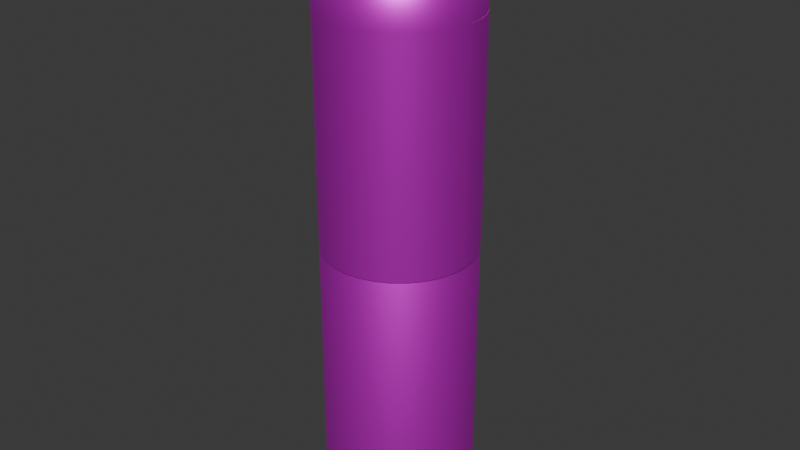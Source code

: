 # Source: Gas_canister.blend  (saved by Blender 4.0.36; exported with 4.5.12 LTS)
import bpy
from mathutils import Matrix  # noqa: F401  (used for matrix-valued properties, if any)

bpy.ops.wm.read_factory_settings(use_empty=True)
scene = bpy.context.scene
scene.name = 'Scene'

# ---- collections
col_collection = bpy.data.collections.new('Collection'); scene.collection.children.link(col_collection)

# ---- images (referenced by path relative to the original .blend; pixels are not part of the script)
import os
ASSET_DIR = os.environ.get("B2B_ASSET_DIR", "")  # directory of the original .blend (textures are referenced by path, not embedded)
HERE = os.path.dirname(os.path.abspath(__file__))  # packed textures are extracted next to this script under _unpacked/

def load_image(name, relpath, width, height, colorspace="sRGB"):
    """Load a texture the original file referenced (path relative to the .blend, or extracted next to this script)."""
    p = next((c for c in (os.path.join(HERE, relpath), os.path.join(ASSET_DIR, relpath)) if relpath and os.path.exists(c)), "")
    if p:
        img = bpy.data.images.load(p, check_existing=True)
        img.name = name
    else:  # same state as the original file: an image datablock whose file is absent (Cycles renders it pink)
        img = bpy.data.images.new(name, width, height)
        img.source = "FILE"
        img.filepath = "//" + (relpath or name)
    img.colorspace_settings.name = colorspace
    return img
img_cylinder_png = load_image('Cylinder.png', 'Cylinder.png', 1024, 1024, 'sRGB')

# ---- materials (node trees are filled in below, after node groups)
mat_tank = bpy.data.materials.new('tank')
mat_tank.use_transparent_shadow = False

# ---- node groups
ng_auto_smooth = bpy.data.node_groups.new('Auto Smooth', 'GeometryNodeTree')
_s = ng_auto_smooth.interface.new_socket(name='Geometry', in_out='OUTPUT', socket_type='NodeSocketGeometry')
_s = ng_auto_smooth.interface.new_socket(name='Geometry', in_out='INPUT', socket_type='NodeSocketGeometry')
_s = ng_auto_smooth.interface.new_socket(name='Angle', in_out='INPUT', socket_type='NodeSocketFloat')
_s.subtype = 'ANGLE'
_s.min_value = 0.0
_s.max_value = 3.142
ng_auto_smooth.is_modifier = True
_N = ng_auto_smooth.nodes; _L = ng_auto_smooth.links
n0 = _N.new('NodeGroupOutput'); n0.name = 'Group Output'; n0.location = (480, -100)
n1 = _N.new('NodeGroupInput'); n1.name = 'Group Input'; n1.location = (-420, -300)
n2 = _N.new('NodeGroupInput'); n2.name = 'Group Input.001'; n2.location = (-60, -100)
n3 = _N.new('GeometryNodeSetShadeSmooth'); n3.name = 'Set Shade Smooth'; n3.location = (120, -100)
n3.domain = 'EDGE'
n4 = _N.new('GeometryNodeSetShadeSmooth'); n4.name = 'Set Shade Smooth.001'; n4.location = (300, -100)
n5 = _N.new('GeometryNodeInputMeshEdgeAngle'); n5.name = 'Edge Angle'; n5.location = (-420, -220)
n6 = _N.new('GeometryNodeInputEdgeSmooth'); n6.name = 'Is Edge Smooth'; n6.location = (-60, -160)
n7 = _N.new('GeometryNodeInputShadeSmooth'); n7.name = 'Is Face Smooth'; n7.location = (-240, -340)
n8 = _N.new('FunctionNodeBooleanMath'); n8.name = 'Boolean Math'; n8.location = (-60, -220)
n9 = _N.new('FunctionNodeCompare'); n9.name = 'Compare'; n9.location = (-240, -180)
n9.operation = 'LESS_EQUAL'
_L.new(n5.outputs[0], n9.inputs[0])
_L.new(n4.outputs[0], n0.inputs[0])
_L.new(n1.outputs[1], n9.inputs[1])
_L.new(n9.outputs[0], n8.inputs[0])
_L.new(n7.outputs[0], n8.inputs[1])
_L.new(n2.outputs[0], n3.inputs[0])
_L.new(n6.outputs[0], n3.inputs[1])
_L.new(n3.outputs[0], n4.inputs[0])
_L.new(n8.outputs[0], n3.inputs[2])
n0.is_active_output = True

# ---- material node trees
mat_tank.use_nodes = True; mat_tank.node_tree.nodes.clear()
_N = mat_tank.node_tree.nodes; _L = mat_tank.node_tree.links
n0 = _N.new('ShaderNodeBsdfPrincipled'); n0.name = 'Principled BSDF'; n0.location = (10, 300)
n0.inputs[1].default_value = 0.8
n0.inputs[3].default_value = 1.45
n1 = _N.new('ShaderNodeOutputMaterial'); n1.name = 'Material Output'; n1.location = (300, 300)
n2 = _N.new('ShaderNodeTexImage'); n2.name = 'Image Texture'; n2.location = (-280, 280)
n2.image = img_cylinder_png
_L.new(n0.outputs[0], n1.inputs[0])
_L.new(n2.outputs[0], n0.inputs[0])
n1.is_active_output = True

# ---- world
world_world = bpy.data.worlds.new('World'); scene.world = world_world
world_world.use_nodes = True; world_world.node_tree.nodes.clear()
_N = world_world.node_tree.nodes; _L = world_world.node_tree.links
n0 = _N.new('ShaderNodeOutputWorld'); n0.name = 'World Output'; n0.location = (300, 300)
n1 = _N.new('ShaderNodeBackground'); n1.name = 'Background'; n1.location = (10, 300)
n1.inputs[0].default_value = (0.05088, 0.05088, 0.05088, 1.0)
_L.new(n1.outputs[0], n0.inputs[0])
n0.is_active_output = True
world_world.color = (0.05088, 0.05088, 0.05088)
world_world.use_sun_shadow = False
world_world.sun_shadow_jitter_overblur = 0.0

# ---- meshes
me_cylinder_001 = bpy.data.meshes.new('Cylinder.001')
me_cylinder_001.from_pydata([(-1.073e-10, 0.9678, -3.477), (0.0, 1.0, 3.477), (0.1888, 0.9492, -3.477), (0.1951, 0.9808, 3.477), (0.3704, 0.8941, -3.477), (0.3827, 0.9239, 3.477), (0.5377, 0.8047, -3.477), (0.5556, 0.8315, 3.477), (0.6843, 0.6843, -3.477), (0.7071, 0.7071, 3.477), (0.8047, 0.5377, -3.477), (0.8315, 0.5556, 3.477), (0.8941, 0.3704, -3.477), (0.9239, 0.3827, 3.477), (0.9492, 0.1888, -3.477), (0.9808, 0.1951, 3.477), (0.9678, 4.797e-10, -3.477), (1.0, 0.0, 3.477), (0.9492, -0.1888, -3.477), (0.9808, -0.1951, 3.477), (0.8941, -0.3704, -3.477), (0.9239, -0.3827, 3.477), (0.8047, -0.5377, -3.477), (0.8315, -0.5556, 3.477), (0.6843, -0.6843, -3.477), (0.7071, -0.7071, 3.477), (0.5377, -0.8047, -3.477), (0.5556, -0.8315, 3.477), (0.3704, -0.8941, -3.477), (0.3827, -0.9239, 3.477), (0.1888, -0.9492, -3.477), (0.1951, -0.9808, 3.477), (-1.073e-10, -0.9678, -3.477), (0.0, -1.0, 3.477), (-0.1888, -0.9492, -3.477), (-0.1951, -0.9808, 3.477), (-0.3704, -0.8941, -3.477), (-0.3827, -0.9239, 3.477), (-0.5377, -0.8047, -3.477), (-0.5556, -0.8315, 3.477), (-0.6843, -0.6843, -3.477), (-0.7071, -0.7071, 3.477), (-0.8047, -0.5377, -3.477), (-0.8315, -0.5556, 3.477), (-0.8941, -0.3704, -3.477), (-0.9239, -0.3827, 3.477), (-0.9492, -0.1888, -3.477), (-0.9808, -0.1951, 3.477), (-0.9678, 4.797e-10, -3.477), (-1.0, 0.0, 3.477), (-0.9492, 0.1888, -3.477), (-0.9808, 0.1951, 3.477), (-0.8941, 0.3704, -3.477), (-0.9239, 0.3827, 3.477), (-0.8047, 0.5377, -3.477), (-0.8315, 0.5556, 3.477), (-0.6843, 0.6843, -3.477), (-0.7071, 0.7071, 3.477), (-0.5377, 0.8047, -3.477), (-0.5556, 0.8315, 3.477), (-0.3704, 0.8941, -3.477), (-0.3827, 0.9239, 3.477), (-0.1888, 0.9492, -3.477), (-0.1951, 0.9808, 3.477), (0.0, 1.0, -3.122), (0.1951, 0.9808, -3.122), (0.3827, 0.9239, -3.122), (0.5556, 0.8315, -3.122), (0.7071, 0.7071, -3.122), (0.8315, 0.5556, -3.122), (0.9239, 0.3827, -3.122), (0.9808, 0.1951, -3.122), (1.0, 0.0, -3.122), (0.9808, -0.1951, -3.122), (0.9239, -0.3827, -3.122), (0.8315, -0.5556, -3.122), (0.7071, -0.7071, -3.122), (0.5556, -0.8315, -3.122), (0.3827, -0.9239, -3.122), (0.1951, -0.9808, -3.122), (0.0, -1.0, -3.122), (-0.1951, -0.9808, -3.122), (-0.3827, -0.9239, -3.122), (-0.5556, -0.8315, -3.122), (-0.7071, -0.7071, -3.122), (-0.8315, -0.5556, -3.122), (-0.9239, -0.3827, -3.122), (-0.9808, -0.1951, -3.122), (-1.0, 0.0, -3.122), (-0.9808, 0.1951, -3.122), (-0.9239, 0.3827, -3.122), (-0.8315, 0.5556, -3.122), (-0.7071, 0.7071, -3.122), (-0.5556, 0.8315, -3.122), (-0.3827, 0.9239, -3.122), (-0.1951, 0.9808, -3.122), (0.1951, 0.9808, -3.165), (0.3827, 0.9239, -3.165), (0.5556, 0.8315, -3.165), (0.7071, 0.7071, -3.165), (0.8315, 0.5556, -3.165), (0.9239, 0.3827, -3.165), (0.9808, 0.1951, -3.165), (1.0, 0.0, -3.165), (0.9808, -0.1951, -3.165), (0.9239, -0.3827, -3.165), (0.8315, -0.5556, -3.165), (0.7071, -0.7071, -3.165), (0.5556, -0.8315, -3.165), (0.3827, -0.9239, -3.165), (0.1951, -0.9808, -3.165), (0.0, -1.0, -3.165), (-0.1951, -0.9808, -3.165), (-0.3827, -0.9239, -3.165), (-0.5556, -0.8315, -3.165), (-0.7071, -0.7071, -3.165), (-0.8315, -0.5556, -3.165), (-0.9239, -0.3827, -3.165), (-0.9808, -0.1951, -3.165), (-1.0, 0.0, -3.165), (-0.9808, 0.1951, -3.165), (-0.9239, 0.3827, -3.165), (-0.8315, 0.5556, -3.165), (-0.7071, 0.7071, -3.165), (-0.5556, 0.8315, -3.165), (-0.3827, 0.9239, -3.165), (-0.1951, 0.9808, -3.165), (0.0, 1.0, -3.165), (-1.79e-10, 0.9798, -3.145), (-1.79e-10, 0.9798, -3.104), (-0.1911, 0.9609, -3.104), (-0.3749, 0.9052, -3.104), (-0.5443, 0.8146, -3.104), (-0.6928, 0.6928, -3.104), (-0.8146, 0.5443, -3.104), (-0.9052, 0.3749, -3.104), (-0.9609, 0.1911, -3.104), (-0.9798, 1.508e-10, -3.104), (-0.9609, -0.1911, -3.104), (-0.9052, -0.3749, -3.104), (-0.8146, -0.5443, -3.104), (-0.6928, -0.6928, -3.104), (-0.5443, -0.8146, -3.104), (-0.3749, -0.9052, -3.104), (-0.1911, -0.9609, -3.104), (-1.79e-10, -0.9798, -3.104), (0.1911, -0.9609, -3.104), (0.3749, -0.9052, -3.104), (0.5443, -0.8146, -3.104), (0.6928, -0.6928, -3.104), (0.8146, -0.5443, -3.104), (0.9052, -0.3749, -3.104), (0.9609, -0.1911, -3.104), (0.9798, 1.508e-10, -3.104), (0.9609, 0.1911, -3.104), (0.9052, 0.3749, -3.104), (0.8146, 0.5443, -3.104), (0.6928, 0.6928, -3.104), (0.5443, 0.8146, -3.104), (0.3749, 0.9052, -3.104), (0.1911, 0.9609, -3.104), (0.1911, 0.9609, -3.145), (0.3749, 0.9052, -3.145), (0.5443, 0.8146, -3.145), (0.6928, 0.6928, -3.145), (0.8146, 0.5443, -3.145), (0.9052, 0.3749, -3.145), (0.9609, 0.1911, -3.145), (0.9798, 1.508e-10, -3.145), (0.9609, -0.1911, -3.145), (0.9052, -0.3749, -3.145), (0.8146, -0.5443, -3.145), (0.6928, -0.6928, -3.145), (0.5443, -0.8146, -3.145), (0.3749, -0.9052, -3.145), (0.1911, -0.9609, -3.145), (-1.79e-10, -0.9798, -3.145), (-0.1911, -0.9609, -3.145), (-0.3749, -0.9052, -3.145), (-0.5443, -0.8146, -3.145), (-0.6928, -0.6928, -3.145), (-0.8146, -0.5443, -3.145), (-0.9052, -0.3749, -3.145), (-0.9609, -0.1911, -3.145), (-0.9798, 1.508e-10, -3.145), (-0.9609, 0.1911, -3.145), (-0.9052, 0.3749, -3.145), (-0.8146, 0.5443, -3.145), (-0.6928, 0.6928, -3.145), (-0.5443, 0.8146, -3.145), (-0.3749, 0.9052, -3.145), (-0.1911, 0.9609, -3.145), (0.04044, 0.2033, 4.146), (-1.486e-07, 0.2073, 4.146), (0.07932, 0.1915, 4.146), (0.1152, 0.1723, 4.146), (0.1466, 0.1466, 4.146), (0.1723, 0.1152, 4.146), (0.1915, 0.07932, 4.146), (0.2033, 0.04044, 4.146), (0.2073, 1.991e-09, 4.146), (0.2033, -0.04044, 4.146), (0.1915, -0.07932, 4.146), (0.1723, -0.1152, 4.146), (0.1466, -0.1466, 4.146), (0.1152, -0.1723, 4.146), (0.07932, -0.1915, 4.146), (0.04044, -0.2033, 4.146), (5.77e-08, -0.2073, 4.146), (-0.04044, -0.2033, 4.146), (-0.07932, -0.1915, 4.146), (-0.1152, -0.1723, 4.146), (-0.1466, -0.1466, 4.146), (-0.1723, -0.1152, 4.146), (-0.1915, -0.07932, 4.146), (-0.2033, -0.04044, 4.146), (-0.2073, -1.012e-07, 4.146), (-0.2033, 0.04044, 4.146), (-0.1915, 0.07932, 4.146), (-0.1723, 0.1152, 4.146), (-0.1466, 0.1466, 4.146), (-0.1152, 0.1723, 4.146), (-0.07932, 0.1915, 4.146), (-0.04044, 0.2033, 4.146), (0.1657, 0.8328, 3.818), (-4.496e-08, 0.8491, 3.818), (0.3249, 0.7845, 3.818), (0.4717, 0.706, 3.818), (0.6004, 0.6004, 3.818), (0.706, 0.4717, 3.818), (0.7845, 0.3249, 3.818), (0.8328, 0.1657, 3.818), (0.8491, 2.026e-09, 3.818), (0.8328, -0.1657, 3.818), (0.7845, -0.3249, 3.818), (0.706, -0.4717, 3.818), (0.6004, -0.6004, 3.818), (0.4717, -0.706, 3.818), (0.3249, -0.7845, 3.818), (0.1657, -0.8328, 3.818), (-4.496e-08, -0.8491, 3.818), (-0.1657, -0.8328, 3.818), (-0.3249, -0.7845, 3.818), (-0.4717, -0.706, 3.818), (-0.6004, -0.6004, 3.818), (-0.706, -0.4717, 3.818), (-0.7845, -0.3249, 3.818), (-0.8328, -0.1657, 3.818), (-0.8491, 2.026e-09, 3.818), (-0.8328, 0.1657, 3.818), (-0.7845, 0.3249, 3.818), (-0.706, 0.4717, 3.818), (-0.6004, 0.6004, 3.818), (-0.4717, 0.706, 3.818), (-0.3249, 0.7845, 3.818), (-0.1657, 0.8328, 3.818), (0.1244, 0.6256, 3.994), (-4.546e-08, 0.6378, 3.994), (0.2441, 0.5893, 3.994), (0.3544, 0.5303, 3.994), (0.451, 0.451, 3.994), (0.5303, 0.3544, 3.994), (0.5893, 0.2441, 3.994), (0.6256, 0.1244, 3.994), (0.6378, 1.991e-09, 3.994), (0.6256, -0.1244, 3.994), (0.5893, -0.2441, 3.994), (0.5303, -0.3544, 3.994), (0.451, -0.451, 3.994), (0.3544, -0.5303, 3.994), (0.2441, -0.5893, 3.994), (0.1244, -0.6256, 3.994), (-4.546e-08, -0.6378, 3.994), (-0.1244, -0.6256, 3.994), (-0.2441, -0.5893, 3.994), (-0.3544, -0.5303, 3.994), (-0.451, -0.451, 3.994), (-0.5303, -0.3544, 3.994), (-0.5893, -0.2441, 3.994), (-0.6256, -0.1244, 3.994), (-0.6378, 1.991e-09, 3.994), (-0.6256, 0.1244, 3.994), (-0.5893, 0.2441, 3.994), (-0.5303, 0.3544, 3.994), (-0.451, 0.451, 3.994), (-0.3544, 0.5303, 3.994), (-0.2441, 0.5893, 3.994), (-0.1244, 0.6256, 3.994), (0.04044, 0.2033, 4.231), (-2.522e-07, 0.2073, 4.231), (0.07932, 0.1915, 4.231), (0.1152, 0.1723, 4.231), (0.1466, 0.1466, 4.231), (0.1723, 0.1152, 4.231), (0.1915, 0.07932, 4.231), (0.2033, 0.04044, 4.231), (0.2073, 1.991e-09, 4.231), (0.2033, -0.04044, 4.231), (0.1915, -0.07932, 4.231), (0.1723, -0.1152, 4.231), (0.1466, -0.1466, 4.231), (0.1152, -0.1723, 4.231), (0.07932, -0.1915, 4.231), (0.04044, -0.2033, 4.231), (-4.587e-08, -0.2073, 4.231), (-0.04044, -0.2033, 4.231), (-0.07932, -0.1915, 4.231), (-0.1152, -0.1723, 4.231), (-0.1466, -0.1466, 4.231), (-0.1723, -0.1152, 4.231), (-0.1915, -0.07932, 4.231), (-0.2033, -0.04044, 4.231), (-0.2073, -1.012e-07, 4.231), (-0.2033, 0.04044, 4.231), (-0.1915, 0.07932, 4.231), (-0.1723, 0.1152, 4.231), (-0.1466, 0.1466, 4.231), (-0.1152, 0.1723, 4.231), (-0.07932, 0.1915, 4.231), (-0.04044, 0.2033, 4.231), (0.05242, 0.2635, 4.231), (-2.836e-07, 0.2687, 4.231), (0.1028, 0.2482, 4.231), (0.1493, 0.2234, 4.231), (0.19, 0.19, 4.231), (0.2234, 0.1493, 4.231), (0.2482, 0.1028, 4.231), (0.2635, 0.05242, 4.231), (0.2687, 3.134e-09, 4.231), (0.2635, -0.05242, 4.231), (0.2482, -0.1028, 4.231), (0.2234, -0.1493, 4.231), (0.19, -0.19, 4.231), (0.1493, -0.2234, 4.231), (0.1028, -0.2482, 4.231), (0.05242, -0.2635, 4.231), (-1.614e-08, -0.2687, 4.231), (-0.05242, -0.2635, 4.231), (-0.1028, -0.2482, 4.231), (-0.1493, -0.2234, 4.231), (-0.19, -0.19, 4.231), (-0.2234, -0.1493, 4.231), (-0.2482, -0.1028, 4.231), (-0.2635, -0.05242, 4.231), (-0.2687, -1.306e-07, 4.231), (-0.2635, 0.05242, 4.231), (-0.2482, 0.1028, 4.231), (-0.2234, 0.1493, 4.231), (-0.19, 0.19, 4.231), (-0.1493, 0.2234, 4.231), (-0.1028, 0.2482, 4.231), (-0.05242, 0.2635, 4.231), (0.05242, 0.2635, 4.455), (-2.094e-07, 0.2687, 4.455), (0.1028, 0.2482, 4.455), (0.1493, 0.2234, 4.455), (0.19, 0.19, 4.455), (0.2234, 0.1493, 4.455), (0.2482, 0.1028, 4.455), (0.2635, 0.05242, 4.455), (0.2687, 3.134e-09, 4.455), (0.2635, -0.05242, 4.455), (0.2482, -0.1028, 4.455), (0.2234, -0.1493, 4.455), (0.19, -0.19, 4.455), (0.1493, -0.2234, 4.455), (0.1028, -0.2482, 4.455), (0.05242, -0.2635, 4.455), (5.808e-08, -0.2687, 4.455), (-0.05242, -0.2635, 4.455), (-0.1028, -0.2482, 4.455), (-0.1493, -0.2234, 4.455), (-0.19, -0.19, 4.455), (-0.2234, -0.1493, 4.455), (-0.2482, -0.1028, 4.455), (-0.2635, -0.05242, 4.455), (-0.2687, -1.306e-07, 4.455), (-0.2635, 0.05242, 4.455), (-0.2482, 0.1028, 4.455), (-0.2234, 0.1493, 4.455), (-0.19, 0.19, 4.455), (-0.1493, 0.2234, 4.455), (-0.1028, 0.2482, 4.455), (-0.05242, 0.2635, 4.455), (0.05307, 0.2668, 4.23), (-2.857e-07, 0.272, 4.23), (0.1511, 0.2262, 4.23), (0.1041, 0.2513, 4.23), (0.2262, 0.1511, 4.23), (0.1924, 0.1924, 4.23), (0.2668, 0.05307, 4.23), (0.2513, 0.1041, 4.23), (0.2668, -0.05307, 4.23), (0.272, 3.138e-09, 4.23), (0.2262, -0.1511, 4.23), (0.2513, -0.1041, 4.23), (0.1511, -0.2262, 4.23), (0.1924, -0.1924, 4.23), (0.05307, -0.2668, 4.23), (0.1041, -0.2513, 4.23), (-0.05307, -0.2668, 4.23), (-1.491e-08, -0.272, 4.23), (-0.1511, -0.2262, 4.23), (-0.1041, -0.2513, 4.23), (-0.2262, -0.1511, 4.23), (-0.1924, -0.1924, 4.23), (-0.2668, -0.05307, 4.23), (-0.2513, -0.1041, 4.23), (-0.2668, 0.05307, 4.23), (-0.272, -1.323e-07, 4.23), (-0.2262, 0.1511, 4.23), (-0.2513, 0.1041, 4.23), (-0.1511, 0.2262, 4.23), (-0.1924, 0.1924, 4.23), (-0.05307, 0.2668, 4.23), (-0.1041, 0.2513, 4.23), (0.05307, 0.2668, 4.457), (-2.106e-07, 0.272, 4.457), (0.1511, 0.2262, 4.457), (0.1041, 0.2513, 4.457), (0.2262, 0.1511, 4.457), (0.1924, 0.1924, 4.457), (0.2668, 0.05307, 4.457), (0.2513, 0.1041, 4.457), (0.2668, -0.05307, 4.457), (0.272, 3.138e-09, 4.457), (0.2262, -0.1511, 4.457), (0.2513, -0.1041, 4.457), (0.1511, -0.2262, 4.457), (0.1924, -0.1924, 4.457), (0.05307, -0.2668, 4.457), (0.1041, -0.2513, 4.457), (-0.05307, -0.2668, 4.457), (6.023e-08, -0.272, 4.457), (-0.1511, -0.2262, 4.457), (-0.1041, -0.2513, 4.457), (-0.2262, -0.1511, 4.457), (-0.1924, -0.1924, 4.457), (-0.2668, -0.05307, 4.457), (-0.2513, -0.1041, 4.457), (-0.2668, 0.05307, 4.457), (-0.272, -1.323e-07, 4.457), (-0.2262, 0.1511, 4.457), (-0.2513, 0.1041, 4.457), (-0.1511, 0.2262, 4.457), (-0.1924, 0.1924, 4.457), (-0.05307, 0.2668, 4.457), (-0.1041, 0.2513, 4.457), (-0.238, -1.159e-07, 4.231), (-0.2334, 0.04643, 4.231), (0.1979, -0.1322, 4.231), (0.1683, -0.1683, 4.231), (-0.2199, 0.09107, 4.231), (0.1322, -0.1979, 4.231), (-0.1979, 0.1322, 4.231), (0.09107, -0.2199, 4.231), (-2.679e-07, 0.238, 4.231), (0.04643, 0.2334, 4.231), (-0.1683, 0.1683, 4.231), (0.04643, -0.2334, 4.231), (0.09107, 0.2199, 4.231), (-0.1322, 0.1979, 4.231), (-3.1e-08, -0.238, 4.231), (0.1322, 0.1979, 4.231), (-0.09107, 0.2199, 4.231), (-0.04643, -0.2334, 4.231), (0.1683, 0.1683, 4.231), (-0.04643, 0.2334, 4.231), (-0.09107, -0.2199, 4.231), (0.1979, 0.1322, 4.231), (-0.1322, -0.1979, 4.231), (0.2199, 0.09107, 4.231), (-0.1683, -0.1683, 4.231), (0.2334, 0.04643, 4.231), (-0.1979, -0.1322, 4.231), (0.238, 2.563e-09, 4.231), (-0.2199, -0.09107, 4.231), (0.2334, -0.04643, 4.231), (-0.2334, -0.04643, 4.231), (0.2199, -0.09107, 4.231), (0.04044, 0.2033, 4.247), (-2.522e-07, 0.2073, 4.247), (0.07932, 0.1915, 4.247), (0.1152, 0.1723, 4.247), (0.1466, 0.1466, 4.247), (0.1723, 0.1152, 4.247), (0.1915, 0.07932, 4.247), (0.2033, 0.04044, 4.247), (0.2073, 1.991e-09, 4.247), (0.2033, -0.04044, 4.247), (0.1915, -0.07932, 4.247), (0.1723, -0.1152, 4.247), (0.1466, -0.1466, 4.247), (0.1152, -0.1723, 4.247), (0.07932, -0.1915, 4.247), (0.04044, -0.2033, 4.247), (-4.587e-08, -0.2073, 4.247), (-0.04044, -0.2033, 4.247), (-0.07932, -0.1915, 4.247), (-0.1152, -0.1723, 4.247), (-0.1466, -0.1466, 4.247), (-0.1723, -0.1152, 4.247), (-0.1915, -0.07932, 4.247), (-0.2033, -0.04044, 4.247), (-0.2073, -1.012e-07, 4.247), (-0.2033, 0.04044, 4.247), (-0.1915, 0.07932, 4.247), (-0.1723, 0.1152, 4.247), (-0.1466, 0.1466, 4.247), (-0.1152, 0.1723, 4.247), (-0.07932, 0.1915, 4.247), (-0.04044, 0.2033, 4.247), (-0.2334, 0.04643, 4.247), (0.1683, -0.1683, 4.247), (-0.2199, 0.09107, 4.247), (0.1322, -0.1979, 4.247), (-0.1979, 0.1322, 4.247), (0.09107, -0.2199, 4.247), (0.04643, 0.2334, 4.247), (-0.1683, 0.1683, 4.247), (0.04643, -0.2334, 4.247), (0.09107, 0.2199, 4.247), (-0.1322, 0.1979, 4.247), (-3.1e-08, -0.238, 4.247), (0.1322, 0.1979, 4.247), (-0.09107, 0.2199, 4.247), (-0.04643, -0.2334, 4.247), (0.1683, 0.1683, 4.247), (-0.04643, 0.2334, 4.247), (-0.09107, -0.2199, 4.247), (0.1979, 0.1322, 4.247), (-0.1322, -0.1979, 4.247), (0.2199, 0.09107, 4.247), (-0.1683, -0.1683, 4.247), (0.2334, 0.04643, 4.247), (-0.1979, -0.1322, 4.247), (0.238, 2.563e-09, 4.247), (-0.2199, -0.09107, 4.247), (0.2334, -0.04643, 4.247), (-0.2334, -0.04643, 4.247), (0.2199, -0.09107, 4.247), (-0.238, -1.159e-07, 4.247), (0.1979, -0.1322, 4.247), (-2.679e-07, 0.238, 4.247), (0.0, 1.0, 0.1775), (0.1951, 0.9808, 0.1775), (0.3827, 0.9239, 0.1775), (0.5556, 0.8315, 0.1775), (0.7071, 0.7071, 0.1775), (0.8315, 0.5556, 0.1775), (0.9239, 0.3827, 0.1775), (0.9808, 0.1951, 0.1775), (1.0, 0.0, 0.1775), (0.9808, -0.1951, 0.1775), (0.9239, -0.3827, 0.1775), (0.8315, -0.5556, 0.1775), (0.7071, -0.7071, 0.1775), (0.5556, -0.8315, 0.1775), (0.3827, -0.9239, 0.1775), (0.1951, -0.9808, 0.1775), (0.0, -1.0, 0.1775), (-0.1951, -0.9808, 0.1775), (-0.3827, -0.9239, 0.1775), (-0.5556, -0.8315, 0.1775), (-0.7071, -0.7071, 0.1775), (-0.8315, -0.5556, 0.1775), (-0.9239, -0.3827, 0.1775), (-0.9808, -0.1951, 0.1775), (-1.0, 0.0, 0.1775), (-0.9808, 0.1951, 0.1775), (-0.9239, 0.3827, 0.1775), (-0.8315, 0.5556, 0.1775), (-0.7071, 0.7071, 0.1775), (-0.5556, 0.8315, 0.1775), (-0.3827, 0.9239, 0.1775), (-0.1951, 0.9808, 0.1775), (0.0, 1.0, 0.2414), (0.1951, 0.9808, 0.2414), (0.3827, 0.9239, 0.2414), (0.5556, 0.8315, 0.2414), (0.7071, 0.7071, 0.2414), (0.8315, 0.5556, 0.2414), (0.9239, 0.3827, 0.2414), (0.9808, 0.1951, 0.2414), (1.0, 0.0, 0.2414), (0.9808, -0.1951, 0.2414), (0.9239, -0.3827, 0.2414), (0.8315, -0.5556, 0.2414), (0.7071, -0.7071, 0.2414), (0.5556, -0.8315, 0.2414), (0.3827, -0.9239, 0.2414), (0.1951, -0.9808, 0.2414), (0.0, -1.0, 0.2414), (-0.1951, -0.9808, 0.2414), (-0.3827, -0.9239, 0.2414), (-0.5556, -0.8315, 0.2414), (-0.7071, -0.7071, 0.2414), (-0.8315, -0.5556, 0.2414), (-0.9239, -0.3827, 0.2414), (-0.9808, -0.1951, 0.2414), (-1.0, 0.0, 0.2414), (-0.9808, 0.1951, 0.2414), (-0.9239, 0.3827, 0.2414), (-0.8315, 0.5556, 0.2414), (-0.7071, 0.7071, 0.2414), (-0.5556, 0.8315, 0.2414), (-0.3827, 0.9239, 0.2414), (-0.1951, 0.9808, 0.2414), (0.1902, 0.9563, 0.2347), (0.1902, 0.9563, 0.225), (0.3731, 0.9008, 0.2347), (0.3731, 0.9008, 0.225), (0.5417, 0.8107, 0.2347), (0.5417, 0.8107, 0.225), (0.6895, 0.6895, 0.2347), (0.6895, 0.6895, 0.225), (0.8107, 0.5417, 0.2347), (0.8107, 0.5417, 0.225), (0.9008, 0.3731, 0.2347), (0.9008, 0.3731, 0.225), (0.9563, 0.1902, 0.2347), (0.9563, 0.1902, 0.225), (0.975, 0.0, 0.2347), (0.975, 0.0, 0.225), (0.9563, -0.1902, 0.2347), (0.9563, -0.1902, 0.225), (0.9008, -0.3731, 0.2347), (0.9008, -0.3731, 0.225), (0.8107, -0.5417, 0.2347), (0.8107, -0.5417, 0.225), (0.6895, -0.6895, 0.2347), (0.6895, -0.6895, 0.225), (0.5417, -0.8107, 0.2347), (0.5417, -0.8107, 0.225), (0.3731, -0.9008, 0.2347), (0.3731, -0.9008, 0.225), (0.1902, -0.9563, 0.2347), (0.1902, -0.9563, 0.225), (3.022e-10, -0.975, 0.2347), (3.022e-10, -0.975, 0.225), (-0.1902, -0.9563, 0.2347), (-0.1902, -0.9563, 0.225), (-0.3731, -0.9008, 0.2347), (-0.3731, -0.9008, 0.225), (-0.5417, -0.8107, 0.2347), (-0.5417, -0.8107, 0.225), (-0.6895, -0.6895, 0.2347), (-0.6895, -0.6895, 0.225), (-0.8107, -0.5417, 0.2347), (-0.8107, -0.5417, 0.225), (-0.9008, -0.3731, 0.2347), (-0.9008, -0.3731, 0.225), (-0.9563, -0.1902, 0.2347), (-0.9563, -0.1902, 0.225), (-0.975, 0.0, 0.2347), (-0.975, 0.0, 0.225), (-0.9563, 0.1902, 0.2347), (-0.9563, 0.1902, 0.225), (-0.9008, 0.3731, 0.2347), (-0.9008, 0.3731, 0.225), (-0.8107, 0.5417, 0.2347), (-0.8107, 0.5417, 0.225), (-0.6895, 0.6895, 0.2347), (-0.6895, 0.6895, 0.225), (-0.5417, 0.8107, 0.2347), (-0.5417, 0.8107, 0.225), (-0.3731, 0.9008, 0.2347), (-0.3731, 0.9008, 0.225), (-0.1902, 0.9563, 0.2347), (-0.1902, 0.9563, 0.225), (3.022e-10, 0.975, 0.225), (3.022e-10, 0.975, 0.2347), (0.0, 1.0, 0.3927), (0.1951, 0.9808, 0.3927), (0.3827, 0.9239, 0.3927), (0.5556, 0.8315, 0.3927), (0.7071, 0.7071, 0.3927), (0.8315, 0.5556, 0.3927), (0.9239, 0.3827, 0.3927), (0.9808, 0.1951, 0.3927), (1.0, 0.0, 0.3927), (0.9808, -0.1951, 0.3927), (0.9239, -0.3827, 0.3927), (0.8315, -0.5556, 0.3927), (0.7071, -0.7071, 0.3927), (0.5556, -0.8315, 0.3927), (0.3827, -0.9239, 0.3927), (0.1951, -0.9808, 0.3927), (0.0, -1.0, 0.3927), (-0.1951, -0.9808, 0.3927), (-0.3827, -0.9239, 0.3927), (-0.5556, -0.8315, 0.3927), (-0.7071, -0.7071, 0.3927), (-0.8315, -0.5556, 0.3927), (-0.9239, -0.3827, 0.3927), (-0.9808, -0.1951, 0.3927), (-1.0, 0.0, 0.3927), (-0.9808, 0.1951, 0.3927), (-0.9239, 0.3827, 0.3927), (-0.8315, 0.5556, 0.3927), (-0.7071, 0.7071, 0.3927), (-0.5556, 0.8315, 0.3927), (-0.3827, 0.9239, 0.3927), (-0.1951, 0.9808, 0.3927), (0.0, 1.0, 3.235), (0.1951, 0.9808, 3.235), (0.3827, 0.9239, 3.235), (0.5556, 0.8315, 3.235), (0.7071, 0.7071, 3.235), (0.8315, 0.5556, 3.235), (0.9239, 0.3827, 3.235), (0.9808, 0.1951, 3.235), (1.0, 0.0, 3.235), (0.9808, -0.1951, 3.235), (0.9239, -0.3827, 3.235), (0.8315, -0.5556, 3.235), (0.7071, -0.7071, 3.235), (0.5556, -0.8315, 3.235), (0.3827, -0.9239, 3.235), (0.1951, -0.9808, 3.235), (0.0, -1.0, 3.235), (-0.1951, -0.9808, 3.235), (-0.3827, -0.9239, 3.235), (-0.5556, -0.8315, 3.235), (-0.7071, -0.7071, 3.235), (-0.8315, -0.5556, 3.235), (-0.9239, -0.3827, 3.235), (-0.9808, -0.1951, 3.235), (-1.0, 0.0, 3.235), (-0.9808, 0.1951, 3.235), (-0.9239, 0.3827, 3.235), (-0.8315, 0.5556, 3.235), (-0.7071, 0.7071, 3.235), (-0.5556, 0.8315, 3.235), (-0.3827, 0.9239, 3.235), (-0.1951, 0.9808, 3.235), (0.1961, 0.9907, 3.235), (0.1961, 0.9907, 0.3927), (0.3837, 0.9338, 3.235), (0.3837, 0.9338, 0.3927), (0.5566, 0.8414, 3.235), (0.5566, 0.8414, 0.3927), (0.7081, 0.7171, 3.235), (0.7081, 0.7171, 0.3927), (0.8324, 0.5655, 3.235), (0.8324, 0.5655, 0.3927), (0.9249, 0.3926, 3.235), (0.9249, 0.3926, 0.3927), (0.9818, 0.205, 3.235), (0.9818, 0.205, 0.3927), (1.001, 0.009952, 3.235), (1.001, 0.009952, 0.3927), (-0.9798, 0.205, 3.235), (-0.9798, 0.205, 0.3927), (-0.9229, 0.3926, 3.235), (-0.9229, 0.3926, 0.3927), (-0.8305, 0.5655, 3.235), (-0.8305, 0.5655, 0.3927), (-0.7061, 0.7171, 3.235), (-0.7061, 0.7171, 0.3927), (-0.5546, 0.8414, 3.235), (-0.5546, 0.8414, 0.3927), (-0.3817, 0.9338, 3.235), (-0.3817, 0.9338, 0.3927), (-0.1941, 0.9907, 3.235), (-0.1941, 0.9907, 0.3927), (0.0009802, 1.01, 0.3927), (0.0009802, 1.01, 3.235)], [], [(704, 1, 3, 705), (705, 3, 5, 706), (706, 5, 7, 707), (707, 7, 9, 708), (708, 9, 11, 709), (709, 11, 13, 710), (710, 13, 15, 711), (711, 15, 17, 712), (712, 17, 19, 713), (713, 19, 21, 714), (714, 21, 23, 715), (715, 23, 25, 716), (716, 25, 27, 717), (717, 27, 29, 718), (718, 29, 31, 719), (719, 31, 33, 720), (720, 33, 35, 721), (721, 35, 37, 722), (722, 37, 39, 723), (723, 39, 41, 724), (724, 41, 43, 725), (725, 43, 45, 726), (726, 45, 47, 727), (727, 47, 49, 728), (728, 49, 51, 729), (729, 51, 53, 730), (730, 53, 55, 731), (731, 55, 57, 732), (732, 57, 59, 733), (733, 59, 61, 734), (53, 51, 249, 250), (734, 61, 63, 735), (735, 63, 1, 704), (0, 2, 4, 6, 8, 10, 12, 14, 16, 18, 20, 22, 24, 26, 28, 30, 32, 34, 36, 38, 40, 42, 44, 46, 48, 50, 52, 54, 56, 58, 60, 62), (84, 85, 140, 141), (121, 120, 185, 186), (85, 86, 139, 140), (120, 119, 184, 185), (86, 87, 138, 139), (119, 118, 183, 184), (87, 88, 137, 138), (118, 117, 182, 183), (88, 89, 136, 137), (117, 116, 181, 182), (89, 90, 135, 136), (116, 115, 180, 181), (90, 91, 134, 135), (64, 65, 160, 129), (115, 114, 179, 180), (91, 92, 133, 134), (65, 66, 159, 160), (114, 113, 178, 179), (92, 93, 132, 133), (66, 67, 158, 159), (113, 112, 177, 178), (93, 94, 131, 132), (67, 68, 157, 158), (112, 111, 176, 177), (94, 95, 130, 131), (68, 69, 156, 157), (111, 110, 175, 176), (95, 64, 129, 130), (69, 70, 155, 156), (110, 109, 174, 175), (70, 71, 154, 155), (109, 108, 173, 174), (0, 127, 96, 2), (2, 96, 97, 4), (4, 97, 98, 6), (6, 98, 99, 8), (8, 99, 100, 10), (10, 100, 101, 12), (12, 101, 102, 14), (14, 102, 103, 16), (16, 103, 104, 18), (18, 104, 105, 20), (20, 105, 106, 22), (22, 106, 107, 24), (24, 107, 108, 26), (26, 108, 109, 28), (28, 109, 110, 30), (30, 110, 111, 32), (32, 111, 112, 34), (34, 112, 113, 36), (36, 113, 114, 38), (38, 114, 115, 40), (40, 115, 116, 42), (42, 116, 117, 44), (44, 117, 118, 46), (46, 118, 119, 48), (48, 119, 120, 50), (50, 120, 121, 52), (52, 121, 122, 54), (54, 122, 123, 56), (56, 123, 124, 58), (58, 124, 125, 60), (60, 125, 126, 62), (62, 126, 127, 0), (191, 130, 129, 128), (190, 131, 130, 191), (189, 132, 131, 190), (188, 133, 132, 189), (187, 134, 133, 188), (186, 135, 134, 187), (185, 136, 135, 186), (184, 137, 136, 185), (183, 138, 137, 184), (182, 139, 138, 183), (181, 140, 139, 182), (180, 141, 140, 181), (179, 142, 141, 180), (178, 143, 142, 179), (177, 144, 143, 178), (176, 145, 144, 177), (175, 146, 145, 176), (174, 147, 146, 175), (173, 148, 147, 174), (172, 149, 148, 173), (171, 150, 149, 172), (170, 151, 150, 171), (169, 152, 151, 170), (168, 153, 152, 169), (167, 154, 153, 168), (166, 155, 154, 167), (165, 156, 155, 166), (164, 157, 156, 165), (163, 158, 157, 164), (162, 159, 158, 163), (161, 160, 159, 162), (128, 129, 160, 161), (122, 121, 186, 187), (96, 127, 128, 161), (83, 84, 141, 142), (123, 122, 187, 188), (97, 96, 161, 162), (82, 83, 142, 143), (124, 123, 188, 189), (98, 97, 162, 163), (81, 82, 143, 144), (125, 124, 189, 190), (99, 98, 163, 164), (80, 81, 144, 145), (126, 125, 190, 191), (100, 99, 164, 165), (79, 80, 145, 146), (127, 126, 191, 128), (101, 100, 165, 166), (78, 79, 146, 147), (102, 101, 166, 167), (77, 78, 147, 148), (103, 102, 167, 168), (76, 77, 148, 149), (104, 103, 168, 169), (75, 76, 149, 150), (105, 104, 169, 170), (74, 75, 150, 151), (106, 105, 170, 171), (73, 74, 151, 152), (107, 106, 171, 172), (72, 73, 152, 153), (108, 107, 172, 173), (71, 72, 153, 154), (214, 213, 309, 310), (9, 7, 227, 228), (27, 25, 236, 237), (45, 43, 245, 246), (63, 61, 254, 255), (19, 17, 232, 233), (37, 35, 241, 242), (55, 53, 250, 251), (11, 9, 228, 229), (29, 27, 237, 238), (47, 45, 246, 247), (3, 1, 225, 224), (1, 63, 255, 225), (21, 19, 233, 234), (39, 37, 242, 243), (57, 55, 251, 252), (13, 11, 229, 230), (31, 29, 238, 239), (49, 47, 247, 248), (5, 3, 224, 226), (23, 21, 234, 235), (41, 39, 243, 244), (59, 57, 252, 253), (15, 13, 230, 231), (33, 31, 239, 240), (51, 49, 248, 249), (7, 5, 226, 227), (25, 23, 235, 236), (43, 41, 244, 245), (61, 59, 253, 254), (17, 15, 231, 232), (35, 33, 240, 241), (257, 256, 224, 225), (256, 258, 226, 224), (258, 259, 227, 226), (259, 260, 228, 227), (260, 261, 229, 228), (261, 262, 230, 229), (262, 263, 231, 230), (263, 264, 232, 231), (264, 265, 233, 232), (265, 266, 234, 233), (266, 267, 235, 234), (267, 268, 236, 235), (268, 269, 237, 236), (269, 270, 238, 237), (270, 271, 239, 238), (271, 272, 240, 239), (272, 273, 241, 240), (273, 274, 242, 241), (274, 275, 243, 242), (275, 276, 244, 243), (276, 277, 245, 244), (277, 278, 246, 245), (278, 279, 247, 246), (279, 280, 248, 247), (280, 281, 249, 248), (281, 282, 250, 249), (282, 283, 251, 250), (283, 284, 252, 251), (284, 285, 253, 252), (285, 286, 254, 253), (286, 287, 255, 254), (287, 257, 225, 255), (193, 192, 256, 257), (192, 194, 258, 256), (194, 195, 259, 258), (195, 196, 260, 259), (196, 197, 261, 260), (197, 198, 262, 261), (198, 199, 263, 262), (199, 200, 264, 263), (200, 201, 265, 264), (201, 202, 266, 265), (202, 203, 267, 266), (203, 204, 268, 267), (204, 205, 269, 268), (205, 206, 270, 269), (206, 207, 271, 270), (207, 208, 272, 271), (208, 209, 273, 272), (209, 210, 274, 273), (210, 211, 275, 274), (211, 212, 276, 275), (212, 213, 277, 276), (213, 214, 278, 277), (214, 215, 279, 278), (215, 216, 280, 279), (216, 217, 281, 280), (217, 218, 282, 281), (218, 219, 283, 282), (219, 220, 284, 283), (220, 221, 285, 284), (221, 222, 286, 285), (222, 223, 287, 286), (223, 193, 257, 287), (449, 448, 344, 345), (201, 200, 296, 297), (215, 214, 310, 311), (202, 201, 297, 298), (216, 215, 311, 312), (203, 202, 298, 299), (217, 216, 312, 313), (204, 203, 299, 300), (218, 217, 313, 314), (205, 204, 300, 301), (219, 218, 314, 315), (206, 205, 301, 302), (192, 193, 289, 288), (220, 219, 315, 316), (207, 206, 302, 303), (194, 192, 288, 290), (221, 220, 316, 317), (208, 207, 303, 304), (195, 194, 290, 291), (222, 221, 317, 318), (209, 208, 304, 305), (196, 195, 291, 292), (223, 222, 318, 319), (210, 209, 305, 306), (197, 196, 292, 293), (193, 223, 319, 289), (211, 210, 306, 307), (198, 197, 293, 294), (212, 211, 307, 308), (199, 198, 294, 295), (213, 212, 308, 309), (200, 199, 295, 296), (374, 375, 438, 439), (451, 450, 331, 332), (452, 449, 345, 346), (453, 451, 332, 333), (454, 452, 346, 347), (455, 453, 333, 334), (457, 456, 321, 320), (458, 454, 347, 348), (459, 455, 334, 335), (460, 457, 320, 322), (461, 458, 348, 349), (462, 459, 335, 336), (463, 460, 322, 323), (464, 461, 349, 350), (465, 462, 336, 337), (466, 463, 323, 324), (467, 464, 350, 351), (468, 465, 337, 338), (469, 466, 324, 325), (456, 467, 351, 321), (470, 468, 338, 339), (471, 469, 325, 326), (472, 470, 339, 340), (473, 471, 326, 327), (474, 472, 340, 341), (475, 473, 327, 328), (476, 474, 341, 342), (477, 475, 328, 329), (478, 476, 342, 343), (479, 477, 329, 330), (448, 478, 343, 344), (450, 479, 330, 331), (352, 353, 383, 382, 381, 380, 379, 378, 377, 376, 375, 374, 373, 372, 371, 370, 369, 368, 367, 366, 365, 364, 363, 362, 361, 360, 359, 358, 357, 356, 355, 354), (348, 347, 379, 380), (371, 339, 402, 434), (322, 320, 352, 354), (357, 325, 388, 420), (336, 335, 367, 368), (327, 326, 391, 390), (350, 349, 381, 382), (372, 373, 436, 437), (324, 323, 355, 356), (338, 370, 435, 403), (338, 337, 369, 370), (383, 351, 414, 446), (321, 351, 383, 353), (325, 324, 389, 388), (326, 325, 357, 358), (340, 339, 371, 372), (351, 350, 415, 414), (370, 371, 434, 435), (328, 327, 359, 360), (342, 341, 373, 374), (324, 356, 421, 389), (369, 337, 400, 432), (330, 329, 361, 362), (344, 343, 375, 376), (323, 322, 387, 386), (349, 348, 413, 412), (332, 331, 363, 364), (346, 345, 377, 378), (368, 369, 432, 433), (350, 382, 447, 415), (334, 333, 365, 366), (384, 385, 417, 416), (398, 399, 431, 430), (412, 413, 445, 444), (386, 387, 419, 418), (400, 401, 433, 432), (414, 415, 447, 446), (388, 389, 421, 420), (402, 403, 435, 434), (390, 391, 423, 422), (404, 405, 437, 436), (392, 393, 425, 424), (406, 407, 439, 438), (394, 395, 427, 426), (408, 409, 441, 440), (396, 397, 429, 428), (410, 411, 443, 442), (329, 328, 393, 392), (326, 358, 423, 391), (340, 372, 437, 405), (376, 377, 440, 441), (331, 330, 395, 394), (359, 327, 390, 422), (373, 341, 404, 436), (378, 379, 442, 443), (353, 352, 416, 417), (333, 332, 397, 396), (328, 360, 425, 393), (342, 374, 439, 407), (380, 381, 444, 445), (354, 355, 418, 419), (335, 334, 399, 398), (361, 329, 392, 424), (375, 343, 406, 438), (382, 383, 446, 447), (356, 357, 420, 421), (337, 336, 401, 400), (330, 362, 427, 395), (344, 376, 441, 409), (321, 353, 417, 385), (358, 359, 422, 423), (339, 338, 403, 402), (363, 331, 394, 426), (352, 320, 384, 416), (377, 345, 408, 440), (379, 347, 410, 442), (360, 361, 424, 425), (341, 340, 405, 404), (332, 364, 429, 397), (348, 380, 445, 413), (346, 378, 443, 411), (334, 366, 431, 399), (362, 363, 426, 427), (343, 342, 407, 406), (365, 333, 396, 428), (367, 335, 398, 430), (322, 354, 419, 387), (364, 365, 428, 429), (345, 344, 409, 408), (381, 349, 412, 444), (336, 368, 433, 401), (366, 367, 430, 431), (347, 346, 411, 410), (320, 321, 385, 384), (355, 323, 386, 418), (460, 463, 524, 521), (293, 292, 484, 485), (319, 318, 510, 511), (461, 464, 525, 522), (292, 291, 483, 484), (318, 317, 509, 510), (462, 465, 526, 523), (291, 290, 482, 483), (317, 316, 508, 509), (463, 466, 527, 524), (290, 288, 480, 482), (316, 315, 507, 508), (464, 467, 528, 525), (288, 289, 481, 480), (315, 314, 506, 507), (465, 468, 529, 526), (314, 313, 505, 506), (466, 469, 530, 527), (313, 312, 504, 505), (467, 456, 543, 528), (312, 311, 503, 504), (468, 470, 531, 529), (311, 310, 502, 503), (469, 471, 532, 530), (310, 309, 501, 502), (470, 472, 533, 531), (309, 308, 500, 501), (471, 473, 534, 532), (308, 307, 499, 500), (472, 474, 535, 533), (307, 306, 498, 499), (473, 475, 536, 534), (491, 490, 540, 542), (504, 503, 539, 541), (490, 489, 538, 540), (503, 502, 537, 539), (489, 488, 536, 538), (502, 501, 535, 537), (488, 487, 534, 536), (501, 500, 533, 535), (487, 486, 532, 534), (500, 499, 531, 533), (486, 485, 530, 532), (499, 498, 529, 531), (481, 511, 528, 543), (485, 484, 527, 530), (498, 497, 526, 529), (511, 510, 525, 528), (484, 483, 524, 527), (497, 496, 523, 526), (510, 509, 522, 525), (483, 482, 521, 524), (496, 495, 520, 523), (509, 508, 519, 522), (482, 480, 518, 521), (495, 494, 517, 520), (508, 507, 516, 519), (480, 481, 543, 518), (494, 493, 515, 517), (507, 506, 514, 516), (493, 492, 513, 515), (506, 505, 512, 514), (492, 491, 542, 513), (505, 504, 541, 512), (289, 319, 511, 481), (294, 293, 485, 486), (459, 462, 523, 520), (295, 294, 486, 487), (458, 461, 522, 519), (296, 295, 487, 488), (457, 460, 521, 518), (297, 296, 488, 489), (455, 459, 520, 517), (298, 297, 489, 490), (454, 458, 519, 516), (299, 298, 490, 491), (456, 457, 518, 543), (300, 299, 491, 492), (453, 455, 517, 515), (479, 450, 542, 540), (301, 300, 492, 493), (452, 454, 516, 514), (478, 448, 541, 539), (302, 301, 493, 494), (451, 453, 515, 513), (477, 479, 540, 538), (303, 302, 494, 495), (449, 452, 514, 512), (476, 478, 539, 537), (304, 303, 495, 496), (450, 451, 513, 542), (475, 477, 538, 536), (305, 304, 496, 497), (448, 449, 512, 541), (474, 476, 537, 535), (306, 305, 497, 498), (95, 575, 544, 64), (94, 574, 575, 95), (93, 573, 574, 94), (92, 572, 573, 93), (91, 571, 572, 92), (90, 570, 571, 91), (89, 569, 570, 90), (88, 568, 569, 89), (87, 567, 568, 88), (86, 566, 567, 87), (85, 565, 566, 86), (84, 564, 565, 85), (83, 563, 564, 84), (82, 562, 563, 83), (81, 561, 562, 82), (80, 560, 561, 81), (79, 559, 560, 80), (78, 558, 559, 79), (77, 557, 558, 78), (76, 556, 557, 77), (75, 555, 556, 76), (74, 554, 555, 75), (73, 553, 554, 74), (72, 552, 553, 73), (71, 551, 552, 72), (70, 550, 551, 71), (69, 549, 550, 70), (68, 548, 549, 69), (67, 547, 548, 68), (66, 546, 547, 67), (65, 545, 546, 66), (64, 544, 545, 65), (570, 569, 657, 659), (587, 588, 630, 628), (571, 570, 659, 661), (545, 544, 670, 609), (588, 589, 632, 630), (572, 571, 661, 663), (546, 545, 609, 611), (589, 590, 634, 632), (573, 572, 663, 665), (547, 546, 611, 613), (590, 591, 636, 634), (574, 573, 665, 667), (548, 547, 613, 615), (591, 592, 638, 636), (575, 574, 667, 669), (549, 548, 615, 617), (592, 593, 640, 638), (544, 575, 669, 670), (550, 549, 617, 619), (593, 594, 642, 640), (551, 550, 619, 621), (594, 595, 644, 642), (552, 551, 621, 623), (595, 596, 646, 644), (553, 552, 623, 625), (596, 597, 648, 646), (554, 553, 625, 627), (597, 598, 650, 648), (555, 554, 627, 629), (598, 599, 652, 650), (556, 555, 629, 631), (599, 600, 654, 652), (669, 668, 671, 670), (667, 666, 668, 669), (665, 664, 666, 667), (663, 662, 664, 665), (661, 660, 662, 663), (659, 658, 660, 661), (657, 656, 658, 659), (655, 654, 656, 657), (653, 652, 654, 655), (651, 650, 652, 653), (649, 648, 650, 651), (647, 646, 648, 649), (645, 644, 646, 647), (643, 642, 644, 645), (641, 640, 642, 643), (639, 638, 640, 641), (637, 636, 638, 639), (635, 634, 636, 637), (633, 632, 634, 635), (631, 630, 632, 633), (629, 628, 630, 631), (627, 626, 628, 629), (625, 624, 626, 627), (623, 622, 624, 625), (621, 620, 622, 623), (619, 618, 620, 621), (617, 616, 618, 619), (615, 614, 616, 617), (613, 612, 614, 615), (611, 610, 612, 613), (609, 608, 610, 611), (670, 671, 608, 609), (586, 587, 628, 626), (569, 568, 655, 657), (585, 586, 626, 624), (568, 567, 653, 655), (584, 585, 624, 622), (567, 566, 651, 653), (583, 584, 622, 620), (566, 565, 649, 651), (582, 583, 620, 618), (565, 564, 647, 649), (581, 582, 618, 616), (607, 576, 671, 668), (564, 563, 645, 647), (580, 581, 616, 614), (606, 607, 668, 666), (563, 562, 643, 645), (579, 580, 614, 612), (605, 606, 666, 664), (562, 561, 641, 643), (578, 579, 612, 610), (604, 605, 664, 662), (561, 560, 639, 641), (577, 578, 610, 608), (603, 604, 662, 660), (560, 559, 637, 639), (576, 577, 608, 671), (602, 603, 660, 658), (559, 558, 635, 637), (601, 602, 658, 656), (558, 557, 633, 635), (600, 601, 656, 654), (557, 556, 631, 633), (607, 703, 672, 576), (606, 702, 703, 607), (605, 701, 702, 606), (604, 700, 701, 605), (603, 699, 700, 604), (602, 698, 699, 603), (601, 697, 698, 602), (600, 696, 697, 601), (599, 695, 696, 600), (598, 694, 695, 599), (597, 693, 694, 598), (596, 692, 693, 597), (595, 691, 692, 596), (594, 690, 691, 595), (593, 689, 690, 594), (592, 688, 689, 593), (591, 687, 688, 592), (590, 686, 687, 591), (589, 685, 686, 590), (588, 684, 685, 589), (587, 683, 684, 588), (586, 682, 683, 587), (585, 681, 682, 586), (584, 680, 681, 585), (583, 679, 680, 584), (582, 678, 679, 583), (581, 677, 678, 582), (580, 676, 677, 581), (579, 675, 676, 580), (578, 674, 675, 579), (577, 673, 674, 578), (576, 672, 673, 577), (733, 734, 762, 760), (679, 678, 747, 749), (707, 708, 742, 740), (734, 735, 764, 762), (680, 679, 749, 751), (708, 709, 744, 742), (735, 704, 767, 764), (696, 728, 729, 697), (695, 727, 728, 696), (694, 726, 727, 695), (693, 725, 726, 694), (692, 724, 725, 693), (691, 723, 724, 692), (690, 722, 723, 691), (689, 721, 722, 690), (688, 720, 721, 689), (687, 719, 720, 688), (686, 718, 719, 687), (685, 717, 718, 686), (684, 716, 717, 685), (683, 715, 716, 684), (682, 714, 715, 683), (681, 713, 714, 682), (680, 712, 713, 681), (709, 710, 746, 744), (710, 711, 748, 746), (711, 712, 750, 748), (697, 729, 752, 753), (698, 697, 753, 755), (699, 698, 755, 757), (673, 672, 766, 737), (700, 699, 757, 759), (765, 764, 767, 766), (763, 762, 764, 765), (761, 760, 762, 763), (759, 758, 760, 761), (757, 756, 758, 759), (755, 754, 756, 757), (753, 752, 754, 755), (749, 748, 750, 751), (747, 746, 748, 749), (745, 744, 746, 747), (743, 742, 744, 745), (741, 740, 742, 743), (739, 738, 740, 741), (737, 736, 738, 739), (766, 767, 736, 737), (706, 707, 740, 738), (678, 677, 745, 747), (732, 733, 760, 758), (672, 703, 765, 766), (705, 706, 738, 736), (677, 676, 743, 745), (731, 732, 758, 756), (703, 702, 763, 765), (704, 705, 736, 767), (676, 675, 741, 743), (730, 731, 756, 754), (702, 701, 761, 763), (675, 674, 739, 741), (712, 680, 751, 750), (729, 730, 754, 752), (701, 700, 759, 761), (674, 673, 737, 739)])
me_cylinder_001.polygons.foreach_set('use_smooth', [True] * 738)
_uv = me_cylinder_001.uv_layers.new(name='UVMap')
_uv.uv.foreach_set('vector', [0.1066, 0.7155, 0.1154, 0.6856, 0.1363, 0.6889, 0.1345, 0.7206, 0.1345, 0.7206, 0.1363, 0.6889, 0.1575, 0.6872, 0.1637, 0.7193, 0.1637, 0.7193, 0.1575, 0.6872, 0.1776, 0.6803, 0.1927, 0.7106, 0.1927, 0.7106, 0.1776, 0.6803, 0.195, 0.6681, 0.2194, 0.6934, 0.2194, 0.6934, 0.195, 0.6681, 0.2077, 0.6514, 0.2403, 0.6676, 0.2403, 0.6676, 0.2077, 0.6514, 0.2143, 0.6304, 0.2514, 0.635, 0.2514, 0.635, 0.2143, 0.6304, 0.2149, 0.6062, 0.2513, 0.6006, 0.2513, 0.6006, 0.2149, 0.6062, 0.2099, 0.5836, 0.2417, 0.5682, 0.2417, 0.5682, 0.2099, 0.5836, 0.2026, 0.5645, 0.2238, 0.5492, 0.2238, 0.5492, 0.2026, 0.5645, 0.1945, 0.5507, 0.2087, 0.5366, 0.2087, 0.5366, 0.1945, 0.5507, 0.1859, 0.5409, 0.1954, 0.5277, 0.1954, 0.5277, 0.1859, 0.5409, 0.1768, 0.534, 0.1832, 0.5216, 0.1832, 0.5216, 0.1768, 0.534, 0.1676, 0.5295, 0.1717, 0.5175, 0.1717, 0.5175, 0.1676, 0.5295, 0.1584, 0.5269, 0.1607, 0.515, 0.1607, 0.515, 0.1584, 0.5269, 0.1491, 0.5257, 0.15, 0.5139, 0.15, 0.5139, 0.1491, 0.5257, 0.1397, 0.5258, 0.1393, 0.5137, 0.1393, 0.5137, 0.1397, 0.5258, 0.1299, 0.5267, 0.1286, 0.5145, 0.1286, 0.5145, 0.1299, 0.5267, 0.1201, 0.5285, 0.1177, 0.516, 0.1177, 0.516, 0.1201, 0.5285, 0.1101, 0.5313, 0.1065, 0.5184, 0.1065, 0.5184, 0.1101, 0.5313, 0.09975, 0.5351, 0.09502, 0.5218, 0.09502, 0.5218, 0.09975, 0.5351, 0.08913, 0.5401, 0.08301, 0.5262, 0.08301, 0.5262, 0.08913, 0.5401, 0.07819, 0.5463, 0.07041, 0.5318, 0.07041, 0.5318, 0.07819, 0.5463, 0.06721, 0.554, 0.05711, 0.539, 0.05711, 0.539, 0.06721, 0.554, 0.05679, 0.5637, 0.04288, 0.5489, 0.04288, 0.5489, 0.05679, 0.5637, 0.05179, 0.5765, 0.02767, 0.5636, 0.02767, 0.5636, 0.05179, 0.5765, 0.04916, 0.5935, 0.0192, 0.5884, 0.0192, 0.5884, 0.04916, 0.5935, 0.05012, 0.6123, 0.01776, 0.6157, 0.01776, 0.6157, 0.05012, 0.6123, 0.05545, 0.6319, 0.02474, 0.6435, 0.02474, 0.6435, 0.05545, 0.6319, 0.06525, 0.6501, 0.03891, 0.6684, 0.03891, 0.6684, 0.06525, 0.6501, 0.07902, 0.6657, 0.05812, 0.689, 0.7037, 0.7795, 0.6976, 0.7647, 0.723, 0.7565, 0.7273, 0.7663, 0.05812, 0.689, 0.07902, 0.6657, 0.09601, 0.6777, 0.08094, 0.7047, 0.08094, 0.7047, 0.09601, 0.6777, 0.1154, 0.6856, 0.1066, 0.7155, 0.1042, 0.8496, 0.1165, 0.8547, 0.1275, 0.862, 0.1368, 0.8714, 0.1442, 0.8824, 0.1492, 0.8946, 0.1518, 0.9076, 0.1518, 0.9209, 0.1492, 0.9338, 0.1442, 0.9461, 0.1368, 0.9571, 0.1275, 0.9664, 0.1165, 0.9738, 0.1042, 0.9789, 0.09125, 0.9814, 0.07801, 0.9814, 0.06502, 0.9789, 0.05279, 0.9738, 0.04179, 0.9664, 0.03242, 0.9571, 0.02507, 0.9461, 0.02, 0.9338, 0.01742, 0.9209, 0.01742, 0.9076, 0.02, 0.8946, 0.02507, 0.8824, 0.03242, 0.8714, 0.04179, 0.862, 0.05279, 0.8547, 0.06502, 0.8496, 0.07801, 0.847, 0.09125, 0.847, 0.8345, 0.393, 0.8348, 0.3931, 0.8348, 0.3932, 0.8345, 0.393, 0.8354, 0.3944, 0.8354, 0.3942, 0.8354, 0.3941, 0.8354, 0.3944, 0.8348, 0.3931, 0.835, 0.3933, 0.835, 0.3933, 0.8348, 0.3932, 0.8354, 0.3942, 0.8353, 0.3939, 0.8353, 0.3939, 0.8354, 0.3941, 0.835, 0.3933, 0.8352, 0.3936, 0.8352, 0.3936, 0.835, 0.3933, 0.8353, 0.3939, 0.8351, 0.3936, 0.8352, 0.3936, 0.8353, 0.3939, 0.8352, 0.3936, 0.8354, 0.3938, 0.8354, 0.3938, 0.8352, 0.3936, 0.8351, 0.3936, 0.8349, 0.3934, 0.835, 0.3934, 0.8352, 0.3936, 0.8354, 0.3938, 0.8355, 0.3941, 0.8355, 0.3941, 0.8354, 0.3938, 0.8349, 0.3934, 0.8347, 0.3933, 0.8347, 0.3932, 0.835, 0.3934, 0.8355, 0.3941, 0.8355, 0.3944, 0.8355, 0.3944, 0.8355, 0.3941, 0.8347, 0.3933, 0.8345, 0.3931, 0.8345, 0.3931, 0.8347, 0.3932, 0.8355, 0.3944, 0.8355, 0.3947, 0.8355, 0.3947, 0.8355, 0.3944, 0.8346, 0.3959, 0.8343, 0.396, 0.8343, 0.396, 0.8346, 0.3959, 0.8345, 0.3931, 0.8342, 0.3931, 0.8342, 0.393, 0.8345, 0.3931, 0.8355, 0.3947, 0.8354, 0.395, 0.8354, 0.395, 0.8355, 0.3947, 0.8343, 0.396, 0.834, 0.3961, 0.8339, 0.396, 0.8343, 0.396, 0.8342, 0.3931, 0.8339, 0.393, 0.8339, 0.393, 0.8342, 0.393, 0.8354, 0.395, 0.8353, 0.3953, 0.8353, 0.3953, 0.8354, 0.395, 0.834, 0.3961, 0.8336, 0.3961, 0.8336, 0.396, 0.8339, 0.396, 0.8339, 0.393, 0.8336, 0.3931, 0.8336, 0.393, 0.8339, 0.393, 0.8353, 0.3953, 0.8351, 0.3956, 0.8351, 0.3955, 0.8353, 0.3953, 0.8336, 0.3961, 0.8333, 0.396, 0.8333, 0.3959, 0.8336, 0.396, 0.8336, 0.3931, 0.8333, 0.3932, 0.8333, 0.3931, 0.8336, 0.393, 0.8351, 0.3956, 0.8349, 0.3958, 0.8348, 0.3957, 0.8351, 0.3955, 0.8333, 0.396, 0.833, 0.3958, 0.8331, 0.3958, 0.8333, 0.3959, 0.8333, 0.3932, 0.8331, 0.3933, 0.8331, 0.3933, 0.8333, 0.3931, 0.8349, 0.3958, 0.8346, 0.3959, 0.8346, 0.3959, 0.8348, 0.3957, 0.833, 0.3958, 0.8328, 0.3956, 0.8328, 0.3956, 0.8331, 0.3958, 0.8331, 0.3933, 0.8329, 0.3935, 0.8328, 0.3935, 0.8331, 0.3933, 0.8328, 0.3956, 0.8326, 0.3954, 0.8326, 0.3954, 0.8328, 0.3956, 0.8329, 0.3935, 0.8327, 0.3937, 0.8327, 0.3937, 0.8328, 0.3935, 0.8344, 0.3954, 0.8345, 0.3958, 0.8342, 0.3959, 0.8342, 0.3955, 0.8342, 0.3955, 0.8342, 0.3959, 0.8339, 0.3959, 0.8339, 0.3955, 0.8339, 0.3955, 0.8339, 0.3959, 0.8337, 0.3959, 0.8337, 0.3955, 0.8337, 0.3955, 0.8337, 0.3959, 0.8334, 0.3958, 0.8335, 0.3954, 0.8335, 0.3954, 0.8334, 0.3958, 0.8331, 0.3957, 0.8333, 0.3954, 0.8333, 0.3954, 0.8331, 0.3957, 0.8329, 0.3955, 0.8332, 0.3952, 0.8332, 0.3952, 0.8329, 0.3955, 0.8327, 0.3953, 0.833, 0.3951, 0.833, 0.3951, 0.8327, 0.3953, 0.8326, 0.3951, 0.8329, 0.3949, 0.8329, 0.3949, 0.8326, 0.3951, 0.8325, 0.3948, 0.8329, 0.3947, 0.8329, 0.3947, 0.8325, 0.3948, 0.8324, 0.3945, 0.8328, 0.3945, 0.8328, 0.3945, 0.8324, 0.3945, 0.8325, 0.3942, 0.8329, 0.3943, 0.8329, 0.3943, 0.8325, 0.3942, 0.8325, 0.394, 0.8329, 0.3941, 0.8329, 0.3941, 0.8325, 0.394, 0.8327, 0.3937, 0.833, 0.3939, 0.833, 0.3939, 0.8327, 0.3937, 0.8329, 0.3935, 0.8331, 0.3938, 0.8331, 0.3938, 0.8329, 0.3935, 0.8331, 0.3933, 0.8333, 0.3936, 0.8333, 0.3936, 0.8331, 0.3933, 0.8333, 0.3932, 0.8335, 0.3935, 0.8335, 0.3935, 0.8333, 0.3932, 0.8336, 0.3931, 0.8337, 0.3935, 0.8337, 0.3935, 0.8336, 0.3931, 0.8339, 0.393, 0.8339, 0.3934, 0.8339, 0.3934, 0.8339, 0.393, 0.8342, 0.3931, 0.8341, 0.3934, 0.8341, 0.3934, 0.8342, 0.3931, 0.8345, 0.3931, 0.8343, 0.3935, 0.8343, 0.3935, 0.8345, 0.3931, 0.8347, 0.3933, 0.8345, 0.3936, 0.8345, 0.3936, 0.8347, 0.3933, 0.8349, 0.3934, 0.8347, 0.3937, 0.8347, 0.3937, 0.8349, 0.3934, 0.8351, 0.3936, 0.8348, 0.3939, 0.8348, 0.3939, 0.8351, 0.3936, 0.8353, 0.3939, 0.8349, 0.394, 0.8349, 0.394, 0.8353, 0.3939, 0.8354, 0.3942, 0.835, 0.3942, 0.835, 0.3942, 0.8354, 0.3942, 0.8354, 0.3944, 0.835, 0.3944, 0.835, 0.3944, 0.8354, 0.3944, 0.8354, 0.3947, 0.835, 0.3946, 0.835, 0.3946, 0.8354, 0.3947, 0.8353, 0.395, 0.8349, 0.3948, 0.8349, 0.3948, 0.8353, 0.395, 0.8352, 0.3952, 0.8348, 0.395, 0.8348, 0.395, 0.8352, 0.3952, 0.835, 0.3955, 0.8347, 0.3952, 0.8347, 0.3952, 0.835, 0.3955, 0.8348, 0.3957, 0.8345, 0.3953, 0.8345, 0.3953, 0.8348, 0.3957, 0.8345, 0.3958, 0.8344, 0.3954, 0.8348, 0.3957, 0.8348, 0.3957, 0.8346, 0.3959, 0.8345, 0.3958, 0.835, 0.3955, 0.8351, 0.3955, 0.8348, 0.3957, 0.8348, 0.3957, 0.8352, 0.3953, 0.8353, 0.3953, 0.8351, 0.3955, 0.835, 0.3955, 0.8353, 0.395, 0.8354, 0.395, 0.8353, 0.3953, 0.8352, 0.3953, 0.8354, 0.3947, 0.8355, 0.3947, 0.8354, 0.395, 0.8353, 0.395, 0.8354, 0.3944, 0.8355, 0.3944, 0.8355, 0.3947, 0.8354, 0.3947, 0.8354, 0.3941, 0.8355, 0.3941, 0.8355, 0.3944, 0.8354, 0.3944, 0.8353, 0.3939, 0.8354, 0.3938, 0.8355, 0.3941, 0.8354, 0.3941, 0.8352, 0.3936, 0.8352, 0.3936, 0.8354, 0.3938, 0.8353, 0.3939, 0.835, 0.3934, 0.835, 0.3933, 0.8352, 0.3936, 0.8352, 0.3936, 0.8347, 0.3932, 0.8348, 0.3932, 0.835, 0.3933, 0.835, 0.3934, 0.8345, 0.3931, 0.8345, 0.393, 0.8348, 0.3932, 0.8347, 0.3932, 0.8342, 0.393, 0.8342, 0.3929, 0.8345, 0.393, 0.8345, 0.3931, 0.8339, 0.393, 0.8339, 0.3929, 0.8342, 0.3929, 0.8342, 0.393, 0.8336, 0.393, 0.8336, 0.393, 0.8339, 0.3929, 0.8339, 0.393, 0.8333, 0.3931, 0.8333, 0.3931, 0.8336, 0.393, 0.8336, 0.393, 0.8331, 0.3933, 0.833, 0.3932, 0.8333, 0.3931, 0.8333, 0.3931, 0.8328, 0.3935, 0.8328, 0.3934, 0.833, 0.3932, 0.8331, 0.3933, 0.8327, 0.3937, 0.8326, 0.3936, 0.8328, 0.3934, 0.8328, 0.3935, 0.8325, 0.3939, 0.8325, 0.3939, 0.8326, 0.3936, 0.8327, 0.3937, 0.8324, 0.3942, 0.8324, 0.3942, 0.8325, 0.3939, 0.8325, 0.3939, 0.8324, 0.3945, 0.8323, 0.3945, 0.8324, 0.3942, 0.8324, 0.3942, 0.8324, 0.3948, 0.8324, 0.3948, 0.8323, 0.3945, 0.8324, 0.3945, 0.8325, 0.3951, 0.8325, 0.3951, 0.8324, 0.3948, 0.8324, 0.3948, 0.8327, 0.3953, 0.8326, 0.3954, 0.8325, 0.3951, 0.8325, 0.3951, 0.8329, 0.3956, 0.8328, 0.3956, 0.8326, 0.3954, 0.8327, 0.3953, 0.8331, 0.3957, 0.8331, 0.3958, 0.8328, 0.3956, 0.8329, 0.3956, 0.8334, 0.3959, 0.8333, 0.3959, 0.8331, 0.3958, 0.8331, 0.3957, 0.8336, 0.3959, 0.8336, 0.396, 0.8333, 0.3959, 0.8334, 0.3959, 0.8339, 0.396, 0.8339, 0.396, 0.8336, 0.396, 0.8336, 0.3959, 0.8342, 0.3959, 0.8343, 0.396, 0.8339, 0.396, 0.8339, 0.396, 0.8345, 0.3958, 0.8346, 0.3959, 0.8343, 0.396, 0.8342, 0.3959, 0.8354, 0.3947, 0.8354, 0.3944, 0.8354, 0.3944, 0.8354, 0.3947, 0.8342, 0.3959, 0.8345, 0.3958, 0.8345, 0.3958, 0.8342, 0.3959, 0.8342, 0.3929, 0.8345, 0.393, 0.8345, 0.393, 0.8342, 0.3929, 0.8353, 0.395, 0.8354, 0.3947, 0.8354, 0.3947, 0.8353, 0.395, 0.8339, 0.3959, 0.8342, 0.3959, 0.8342, 0.3959, 0.8339, 0.396, 0.8339, 0.3929, 0.8342, 0.3929, 0.8342, 0.3929, 0.8339, 0.3929, 0.8352, 0.3952, 0.8353, 0.395, 0.8353, 0.395, 0.8352, 0.3953, 0.8337, 0.3959, 0.8339, 0.3959, 0.8339, 0.396, 0.8336, 0.3959, 0.8336, 0.3929, 0.8339, 0.3929, 0.8339, 0.3929, 0.8336, 0.393, 0.835, 0.3955, 0.8352, 0.3952, 0.8352, 0.3953, 0.835, 0.3955, 0.8334, 0.3958, 0.8337, 0.3959, 0.8336, 0.3959, 0.8334, 0.3959, 0.8333, 0.393, 0.8336, 0.3929, 0.8336, 0.393, 0.8333, 0.3931, 0.8348, 0.3957, 0.835, 0.3955, 0.835, 0.3955, 0.8348, 0.3957, 0.8331, 0.3957, 0.8334, 0.3958, 0.8334, 0.3959, 0.8331, 0.3957, 0.833, 0.3932, 0.8333, 0.393, 0.8333, 0.3931, 0.833, 0.3932, 0.8345, 0.3958, 0.8348, 0.3957, 0.8348, 0.3957, 0.8345, 0.3958, 0.8329, 0.3955, 0.8331, 0.3957, 0.8331, 0.3957, 0.8329, 0.3956, 0.8328, 0.3934, 0.833, 0.3932, 0.833, 0.3932, 0.8328, 0.3934, 0.8327, 0.3953, 0.8329, 0.3955, 0.8329, 0.3956, 0.8327, 0.3953, 0.8326, 0.3936, 0.8328, 0.3934, 0.8328, 0.3934, 0.8326, 0.3936, 0.8326, 0.3951, 0.8327, 0.3953, 0.8327, 0.3953, 0.8325, 0.3951, 0.8324, 0.3939, 0.8326, 0.3936, 0.8326, 0.3936, 0.8325, 0.3939, 0.8325, 0.3948, 0.8326, 0.3951, 0.8325, 0.3951, 0.8324, 0.3948, 0.8323, 0.3942, 0.8324, 0.3939, 0.8325, 0.3939, 0.8324, 0.3942, 0.8324, 0.3945, 0.8325, 0.3948, 0.8324, 0.3948, 0.8324, 0.3945, 0.8323, 0.3945, 0.8323, 0.3942, 0.8324, 0.3942, 0.8323, 0.3945, 0.8325, 0.3942, 0.8324, 0.3945, 0.8324, 0.3945, 0.8324, 0.3942, 0.8323, 0.3948, 0.8323, 0.3945, 0.8323, 0.3945, 0.8324, 0.3948, 0.8325, 0.394, 0.8325, 0.3942, 0.8324, 0.3942, 0.8325, 0.3939, 0.8324, 0.3951, 0.8323, 0.3948, 0.8324, 0.3948, 0.8325, 0.3951, 0.8327, 0.3937, 0.8325, 0.394, 0.8325, 0.3939, 0.8327, 0.3937, 0.8326, 0.3954, 0.8324, 0.3951, 0.8325, 0.3951, 0.8326, 0.3954, 0.1678, 0.9584, 0.1649, 0.9511, 0.1781, 0.9472, 0.1801, 0.952, 0.8366, 0.7899, 0.8255, 0.801, 0.8087, 0.7808, 0.816, 0.7731, 0.812, 0.6674, 0.8252, 0.6764, 0.8084, 0.697, 0.7995, 0.6912, 0.6968, 0.7178, 0.7024, 0.7029, 0.7265, 0.7149, 0.7225, 0.7248, 0.7682, 0.8196, 0.7529, 0.8172, 0.7595, 0.7919, 0.7698, 0.7937, 0.8511, 0.7153, 0.854, 0.7306, 0.8279, 0.7332, 0.8258, 0.7228, 0.7352, 0.6687, 0.7499, 0.6621, 0.7583, 0.6879, 0.7484, 0.6921, 0.7131, 0.7927, 0.7037, 0.7795, 0.7273, 0.7663, 0.7333, 0.775, 0.8455, 0.7766, 0.8366, 0.7899, 0.816, 0.7731, 0.8216, 0.7641, 0.797, 0.6616, 0.812, 0.6674, 0.7995, 0.6912, 0.7897, 0.6872, 0.6942, 0.7333, 0.6968, 0.7178, 0.7225, 0.7248, 0.7205, 0.7353, 0.7986, 0.8159, 0.7835, 0.819, 0.7802, 0.7935, 0.7904, 0.7911, 0.7835, 0.819, 0.7682, 0.8196, 0.7698, 0.7937, 0.7802, 0.7935, 0.8453, 0.7006, 0.8511, 0.7153, 0.8258, 0.7228, 0.8218, 0.7131, 0.7222, 0.6779, 0.7352, 0.6687, 0.7484, 0.6921, 0.7395, 0.6981, 0.7248, 0.8035, 0.7131, 0.7927, 0.7333, 0.775, 0.7409, 0.7824, 0.8512, 0.7617, 0.8455, 0.7766, 0.8216, 0.7641, 0.8258, 0.7542, 0.7814, 0.659, 0.797, 0.6616, 0.7897, 0.6872, 0.7792, 0.6852, 0.6942, 0.7492, 0.6942, 0.7333, 0.7205, 0.7353, 0.7209, 0.746, 0.8127, 0.8096, 0.7986, 0.8159, 0.7904, 0.7911, 0.8001, 0.787, 0.8362, 0.6876, 0.8453, 0.7006, 0.8218, 0.7131, 0.8159, 0.7043, 0.7109, 0.6893, 0.7222, 0.6779, 0.7395, 0.6981, 0.7323, 0.7059, 0.7382, 0.8118, 0.7248, 0.8035, 0.7409, 0.7824, 0.7497, 0.7881, 0.8543, 0.7463, 0.8512, 0.7617, 0.8258, 0.7542, 0.8278, 0.7437, 0.7657, 0.659, 0.7814, 0.659, 0.7792, 0.6852, 0.7686, 0.6855, 0.6976, 0.7647, 0.6942, 0.7492, 0.7209, 0.746, 0.723, 0.7565, 0.8255, 0.801, 0.8127, 0.8096, 0.8001, 0.787, 0.8087, 0.7808, 0.8252, 0.6764, 0.8362, 0.6876, 0.8159, 0.7043, 0.8084, 0.697, 0.7024, 0.7029, 0.7109, 0.6893, 0.7323, 0.7059, 0.7265, 0.7149, 0.7529, 0.8172, 0.7382, 0.8118, 0.7497, 0.7881, 0.7595, 0.7919, 0.854, 0.7306, 0.8543, 0.7463, 0.8278, 0.7437, 0.8279, 0.7332, 0.7499, 0.6621, 0.7657, 0.659, 0.7686, 0.6855, 0.7583, 0.6879, 0.6743, 0.8463, 0.6625, 0.8486, 0.6536, 0.8194, 0.6714, 0.8161, 0.6625, 0.8486, 0.6513, 0.8532, 0.6369, 0.8264, 0.6536, 0.8194, 0.6513, 0.8532, 0.6412, 0.86, 0.6217, 0.8364, 0.6369, 0.8264, 0.6412, 0.86, 0.6327, 0.8685, 0.6089, 0.8494, 0.6217, 0.8364, 0.6327, 0.8685, 0.626, 0.8786, 0.599, 0.8646, 0.6089, 0.8494, 0.626, 0.8786, 0.6214, 0.8899, 0.5922, 0.8813, 0.599, 0.8646, 0.6214, 0.8899, 0.619, 0.9018, 0.5888, 0.8989, 0.5922, 0.8813, 0.619, 0.9018, 0.6189, 0.9139, 0.5888, 0.9169, 0.5888, 0.8989, 0.6189, 0.9139, 0.6213, 0.9259, 0.5921, 0.9346, 0.5888, 0.9169, 0.6213, 0.9259, 0.6258, 0.9371, 0.599, 0.9513, 0.5921, 0.9346, 0.6258, 0.9371, 0.6323, 0.9471, 0.609, 0.9663, 0.599, 0.9513, 0.6323, 0.9471, 0.6408, 0.9557, 0.6217, 0.9789, 0.609, 0.9663, 0.6408, 0.9557, 0.6507, 0.9625, 0.6364, 0.9888, 0.6217, 0.9789, 0.6507, 0.9625, 0.6618, 0.9672, 0.6527, 0.9959, 0.6364, 0.9888, 0.6618, 0.9672, 0.6736, 0.9695, 0.6704, 0.9997, 0.6527, 0.9959, 0.6736, 0.9695, 0.6857, 0.9696, 0.6884, 0.9998, 0.6704, 0.9997, 0.6857, 0.9696, 0.6975, 0.9673, 0.7061, 0.9965, 0.6884, 0.9998, 0.6975, 0.9673, 0.7088, 0.9628, 0.7228, 0.9896, 0.7061, 0.9965, 0.7088, 0.9628, 0.7188, 0.956, 0.7379, 0.9798, 0.7228, 0.9896, 0.7188, 0.956, 0.7274, 0.9474, 0.751, 0.9671, 0.7379, 0.9798, 0.7274, 0.9474, 0.7341, 0.9373, 0.7614, 0.952, 0.751, 0.9671, 0.7341, 0.9373, 0.7389, 0.9261, 0.7684, 0.935, 0.7614, 0.952, 0.7389, 0.9261, 0.7414, 0.9142, 0.7719, 0.917, 0.7684, 0.935, 0.7414, 0.9142, 0.7415, 0.902, 0.7719, 0.8988, 0.7719, 0.917, 0.7415, 0.902, 0.7392, 0.8901, 0.7683, 0.8811, 0.7719, 0.8988, 0.7392, 0.8901, 0.7346, 0.8789, 0.7613, 0.8644, 0.7683, 0.8811, 0.7346, 0.8789, 0.7279, 0.8688, 0.7513, 0.8495, 0.7613, 0.8644, 0.7279, 0.8688, 0.7195, 0.8601, 0.7386, 0.8368, 0.7513, 0.8495, 0.7195, 0.8601, 0.7094, 0.8534, 0.7238, 0.8267, 0.7386, 0.8368, 0.7094, 0.8534, 0.6983, 0.8487, 0.7072, 0.8198, 0.7238, 0.8267, 0.6983, 0.8487, 0.6864, 0.8463, 0.6895, 0.8161, 0.7072, 0.8198, 0.6864, 0.8463, 0.6743, 0.8463, 0.6714, 0.8161, 0.6895, 0.8161, 0.8961, 0.8814, 0.8954, 0.8775, 0.9377, 0.8646, 0.9402, 0.877, 0.8954, 0.8775, 0.8938, 0.8738, 0.9328, 0.8529, 0.9377, 0.8646, 0.8938, 0.8738, 0.8916, 0.8704, 0.9258, 0.8423, 0.9328, 0.8529, 0.8916, 0.8704, 0.8888, 0.8676, 0.9168, 0.8334, 0.9258, 0.8423, 0.8888, 0.8676, 0.8855, 0.8653, 0.9063, 0.8263, 0.9168, 0.8334, 0.8855, 0.8653, 0.8818, 0.8638, 0.8946, 0.8215, 0.9063, 0.8263, 0.8818, 0.8638, 0.8778, 0.863, 0.8821, 0.819, 0.8946, 0.8215, 0.8778, 0.863, 0.8738, 0.863, 0.8695, 0.819, 0.8821, 0.819, 0.8738, 0.863, 0.8699, 0.8638, 0.857, 0.8215, 0.8695, 0.819, 0.8699, 0.8638, 0.8662, 0.8653, 0.8453, 0.8263, 0.857, 0.8215, 0.8662, 0.8653, 0.8629, 0.8675, 0.8348, 0.8334, 0.8453, 0.8263, 0.8629, 0.8675, 0.86, 0.8704, 0.8258, 0.8423, 0.8348, 0.8334, 0.86, 0.8704, 0.8578, 0.8737, 0.8188, 0.8529, 0.8258, 0.8423, 0.8578, 0.8737, 0.8563, 0.8774, 0.8139, 0.8646, 0.8188, 0.8529, 0.8563, 0.8774, 0.8555, 0.8813, 0.8115, 0.877, 0.8139, 0.8646, 0.8555, 0.8813, 0.8555, 0.8853, 0.8115, 0.8897, 0.8115, 0.877, 0.8555, 0.8853, 0.8563, 0.8893, 0.8139, 0.9021, 0.8115, 0.8897, 0.8563, 0.8893, 0.8578, 0.893, 0.8188, 0.9138, 0.8139, 0.9021, 0.8578, 0.893, 0.86, 0.8963, 0.8258, 0.9243, 0.8188, 0.9138, 0.86, 0.8963, 0.8628, 0.8991, 0.8348, 0.9333, 0.8258, 0.9243, 0.8628, 0.8991, 0.8662, 0.9013, 0.8453, 0.9403, 0.8348, 0.9333, 0.8662, 0.9013, 0.8699, 0.9029, 0.857, 0.9452, 0.8453, 0.9403, 0.8699, 0.9029, 0.8738, 0.9037, 0.8694, 0.9477, 0.857, 0.9452, 0.8738, 0.9037, 0.8778, 0.9037, 0.8821, 0.9477, 0.8694, 0.9477, 0.8778, 0.9037, 0.8817, 0.9029, 0.8945, 0.9452, 0.8821, 0.9477, 0.8817, 0.9029, 0.8854, 0.9014, 0.9062, 0.9404, 0.8945, 0.9452, 0.8854, 0.9014, 0.8888, 0.8992, 0.9168, 0.9334, 0.9062, 0.9404, 0.8888, 0.8992, 0.8916, 0.8963, 0.9258, 0.9244, 0.9168, 0.9334, 0.8916, 0.8963, 0.8938, 0.893, 0.9328, 0.9139, 0.9258, 0.9244, 0.8938, 0.893, 0.8954, 0.8893, 0.9377, 0.9021, 0.9328, 0.9139, 0.8954, 0.8893, 0.8961, 0.8854, 0.9402, 0.8897, 0.9377, 0.9021, 0.8961, 0.8854, 0.8961, 0.8814, 0.9402, 0.877, 0.9402, 0.8897, 0.1985, 0.7962, 0.1941, 0.7989, 0.1921, 0.7963, 0.1972, 0.7933, 0.22, 0.9048, 0.2259, 0.9088, 0.2182, 0.9186, 0.2141, 0.9159, 0.1721, 0.9651, 0.1678, 0.9584, 0.1801, 0.952, 0.183, 0.9562, 0.2132, 0.9019, 0.22, 0.9048, 0.2141, 0.9159, 0.2095, 0.9142, 0.1777, 0.971, 0.1721, 0.9651, 0.183, 0.9562, 0.1867, 0.9597, 0.2059, 0.9004, 0.2132, 0.9019, 0.2095, 0.9142, 0.2047, 0.9133, 0.1848, 0.9752, 0.1777, 0.971, 0.1867, 0.9597, 0.1909, 0.9624, 0.1984, 0.9004, 0.2059, 0.9004, 0.2047, 0.9133, 0.1998, 0.9134, 0.1924, 0.9777, 0.1848, 0.9752, 0.1909, 0.9624, 0.1957, 0.9642, 0.191, 0.9019, 0.1984, 0.9004, 0.1998, 0.9134, 0.195, 0.9145, 0.2002, 0.9787, 0.1924, 0.9777, 0.1957, 0.9642, 0.2007, 0.965, 0.184, 0.9048, 0.191, 0.9019, 0.195, 0.9145, 0.1904, 0.9166, 0.2374, 0.9559, 0.2335, 0.9625, 0.2226, 0.9546, 0.2252, 0.9503, 0.2079, 0.9782, 0.2002, 0.9787, 0.2007, 0.965, 0.2058, 0.9648, 0.1777, 0.9091, 0.184, 0.9048, 0.1904, 0.9166, 0.1863, 0.9195, 0.2399, 0.9487, 0.2374, 0.9559, 0.2252, 0.9503, 0.2269, 0.9455, 0.2154, 0.9762, 0.2079, 0.9782, 0.2058, 0.9648, 0.2107, 0.9636, 0.1723, 0.9146, 0.1777, 0.9091, 0.1863, 0.9195, 0.1827, 0.9231, 0.241, 0.9412, 0.2399, 0.9487, 0.2269, 0.9455, 0.2277, 0.9405, 0.2223, 0.9729, 0.2154, 0.9762, 0.2107, 0.9636, 0.2152, 0.9614, 0.168, 0.921, 0.1723, 0.9146, 0.1827, 0.9231, 0.18, 0.9274, 0.2406, 0.9336, 0.241, 0.9412, 0.2277, 0.9405, 0.2275, 0.9355, 0.2284, 0.9682, 0.2223, 0.9729, 0.2152, 0.9614, 0.2193, 0.9584, 0.1651, 0.9281, 0.168, 0.921, 0.18, 0.9274, 0.1781, 0.9321, 0.2388, 0.9263, 0.2406, 0.9336, 0.2275, 0.9355, 0.2264, 0.9306, 0.2335, 0.9625, 0.2284, 0.9682, 0.2193, 0.9584, 0.2226, 0.9546, 0.1636, 0.9357, 0.1651, 0.9281, 0.1781, 0.9321, 0.1771, 0.9371, 0.2356, 0.9196, 0.2388, 0.9263, 0.2264, 0.9306, 0.2245, 0.9261, 0.1635, 0.9434, 0.1636, 0.9357, 0.1771, 0.9371, 0.1771, 0.9423, 0.2312, 0.9137, 0.2356, 0.9196, 0.2245, 0.9261, 0.2217, 0.922, 0.1649, 0.9511, 0.1635, 0.9434, 0.1771, 0.9423, 0.1781, 0.9472, 0.2259, 0.9088, 0.2312, 0.9137, 0.2217, 0.922, 0.2182, 0.9186, 0.1549, 0.7896, 0.1636, 0.7786, 0.1637, 0.7794, 0.1565, 0.7895, 0.2068, 0.8442, 0.2117, 0.8442, 0.2118, 0.8471, 0.2064, 0.8474, 0.2031, 0.7945, 0.1985, 0.7962, 0.1972, 0.7933, 0.202, 0.7916, 0.2017, 0.843, 0.2068, 0.8442, 0.2064, 0.8474, 0.2006, 0.846, 0.208, 0.7936, 0.2031, 0.7945, 0.202, 0.7916, 0.2079, 0.7906, 0.1972, 0.841, 0.2017, 0.843, 0.2006, 0.846, 0.1958, 0.8438, 0.2324, 0.8075, 0.2296, 0.8032, 0.2318, 0.8013, 0.2354, 0.8061, 0.2129, 0.7937, 0.208, 0.7936, 0.2079, 0.7906, 0.2133, 0.7903, 0.1931, 0.8381, 0.1972, 0.841, 0.1958, 0.8438, 0.1909, 0.8404, 0.2341, 0.8122, 0.2324, 0.8075, 0.2354, 0.8061, 0.2371, 0.8112, 0.2179, 0.795, 0.2129, 0.7937, 0.2133, 0.7903, 0.2189, 0.7922, 0.1897, 0.8345, 0.1931, 0.8381, 0.1909, 0.8404, 0.1873, 0.8365, 0.2348, 0.817, 0.2341, 0.8122, 0.2371, 0.8112, 0.2376, 0.8169, 0.2222, 0.7969, 0.2179, 0.795, 0.2189, 0.7922, 0.2234, 0.7944, 0.187, 0.8302, 0.1897, 0.8345, 0.1873, 0.8365, 0.1841, 0.8315, 0.2347, 0.8217, 0.2348, 0.817, 0.2376, 0.8169, 0.2379, 0.822, 0.2263, 0.7998, 0.2222, 0.7969, 0.2234, 0.7944, 0.2285, 0.7974, 0.1853, 0.8256, 0.187, 0.8302, 0.1841, 0.8315, 0.1824, 0.8265, 0.2336, 0.8265, 0.2347, 0.8217, 0.2379, 0.822, 0.2362, 0.8275, 0.2296, 0.8032, 0.2263, 0.7998, 0.2285, 0.7974, 0.2318, 0.8013, 0.1845, 0.8206, 0.1853, 0.8256, 0.1824, 0.8265, 0.1813, 0.8206, 0.2319, 0.8308, 0.2336, 0.8265, 0.2362, 0.8275, 0.2345, 0.8321, 0.1847, 0.8157, 0.1845, 0.8206, 0.1813, 0.8206, 0.1817, 0.8154, 0.2292, 0.835, 0.2319, 0.8308, 0.2345, 0.8321, 0.2316, 0.8372, 0.1859, 0.8109, 0.1847, 0.8157, 0.1817, 0.8154, 0.183, 0.8098, 0.2257, 0.8385, 0.2292, 0.835, 0.2316, 0.8372, 0.2278, 0.8407, 0.1878, 0.8065, 0.1859, 0.8109, 0.183, 0.8098, 0.1853, 0.8052, 0.2214, 0.8414, 0.2257, 0.8385, 0.2278, 0.8407, 0.223, 0.8445, 0.1906, 0.8024, 0.1878, 0.8065, 0.1853, 0.8052, 0.1884, 0.8002, 0.2167, 0.8433, 0.2214, 0.8414, 0.223, 0.8445, 0.2178, 0.8464, 0.1941, 0.7989, 0.1906, 0.8024, 0.1884, 0.8002, 0.1921, 0.7963, 0.2117, 0.8442, 0.2167, 0.8433, 0.2178, 0.8464, 0.2118, 0.8471, 0.8782, 0.6086, 0.8771, 0.6138, 0.8751, 0.6186, 0.8722, 0.623, 0.8685, 0.6267, 0.8641, 0.6296, 0.8593, 0.6316, 0.8541, 0.6327, 0.8489, 0.6327, 0.8437, 0.6316, 0.8388, 0.6296, 0.8345, 0.6267, 0.8308, 0.623, 0.8278, 0.6186, 0.8258, 0.6138, 0.8248, 0.6086, 0.8248, 0.6033, 0.8258, 0.5982, 0.8278, 0.5933, 0.8308, 0.589, 0.8345, 0.5852, 0.8388, 0.5823, 0.8437, 0.5803, 0.8489, 0.5793, 0.8541, 0.5793, 0.8593, 0.5803, 0.8641, 0.5823, 0.8685, 0.5852, 0.8722, 0.589, 0.8751, 0.5933, 0.8771, 0.5982, 0.8782, 0.6033, 0.2133, 0.7903, 0.2079, 0.7906, 0.2062, 0.7577, 0.2164, 0.7578, 0.1488, 0.8238, 0.1813, 0.8206, 0.1811, 0.8213, 0.1494, 0.8242, 0.2371, 0.8112, 0.2354, 0.8061, 0.2653, 0.7918, 0.268, 0.8018, 0.2662, 0.8375, 0.2362, 0.8275, 0.2369, 0.827, 0.2653, 0.8366, 0.1873, 0.8365, 0.1909, 0.8404, 0.17, 0.8664, 0.1624, 0.8592, 0.2316, 0.8372, 0.2345, 0.8321, 0.2346, 0.8326, 0.2323, 0.8369, 0.2234, 0.7944, 0.2189, 0.7922, 0.2301, 0.7604, 0.2393, 0.7657, 0.1487, 0.8134, 0.1509, 0.7996, 0.1518, 0.8004, 0.1495, 0.8127, 0.2379, 0.822, 0.2376, 0.8169, 0.2684, 0.815, 0.2682, 0.8246, 0.1824, 0.8265, 0.1497, 0.8379, 0.1508, 0.8367, 0.1818, 0.8261, 0.1824, 0.8265, 0.1841, 0.8315, 0.154, 0.8478, 0.1497, 0.8379, 0.2496, 0.7742, 0.2285, 0.7974, 0.2282, 0.7968, 0.2488, 0.7743, 0.2318, 0.8013, 0.2285, 0.7974, 0.2496, 0.7742, 0.2565, 0.7813, 0.2362, 0.8275, 0.2379, 0.822, 0.2381, 0.8225, 0.2369, 0.827, 0.2345, 0.8321, 0.2362, 0.8275, 0.2662, 0.8375, 0.2622, 0.8465, 0.1817, 0.8154, 0.1813, 0.8206, 0.1488, 0.8238, 0.1487, 0.8134, 0.2285, 0.7974, 0.2234, 0.7944, 0.2241, 0.7942, 0.2282, 0.7968, 0.1497, 0.8379, 0.1488, 0.8238, 0.1494, 0.8242, 0.1508, 0.8367, 0.2278, 0.8407, 0.2316, 0.8372, 0.2561, 0.8584, 0.2488, 0.8655, 0.1853, 0.8052, 0.183, 0.8098, 0.1509, 0.7996, 0.1549, 0.7896, 0.2379, 0.822, 0.2682, 0.8246, 0.2674, 0.8253, 0.2381, 0.8225, 0.154, 0.8478, 0.1841, 0.8315, 0.1842, 0.8322, 0.1553, 0.8477, 0.2178, 0.8464, 0.223, 0.8445, 0.2382, 0.8745, 0.2286, 0.8784, 0.1921, 0.7963, 0.1884, 0.8002, 0.1636, 0.7786, 0.1708, 0.7712, 0.2376, 0.8169, 0.2371, 0.8112, 0.2376, 0.8116, 0.2379, 0.8163, 0.2189, 0.7922, 0.2133, 0.7903, 0.2138, 0.79, 0.2184, 0.7917, 0.2064, 0.8474, 0.2118, 0.8471, 0.2149, 0.8814, 0.2044, 0.8814, 0.202, 0.7916, 0.1972, 0.7933, 0.1823, 0.7632, 0.1923, 0.7591, 0.1624, 0.8592, 0.154, 0.8478, 0.1553, 0.8477, 0.1625, 0.858, 0.2234, 0.7944, 0.2393, 0.7657, 0.2393, 0.7672, 0.2241, 0.7942, 0.1958, 0.8438, 0.2006, 0.846, 0.1913, 0.8768, 0.182, 0.8731, 0.2355, 0.8053, 0.2323, 0.8015, 0.2564, 0.7823, 0.2639, 0.7919, 0.1911, 0.8412, 0.1953, 0.8438, 0.1816, 0.8721, 0.1711, 0.8658, 0.2184, 0.7917, 0.2138, 0.79, 0.2171, 0.7587, 0.2292, 0.7613, 0.2379, 0.8163, 0.2376, 0.8116, 0.267, 0.8029, 0.2678, 0.8146, 0.1842, 0.8322, 0.1867, 0.8363, 0.1625, 0.858, 0.1553, 0.8477, 0.2282, 0.7968, 0.2241, 0.7942, 0.2393, 0.7672, 0.2488, 0.7743, 0.2369, 0.827, 0.2381, 0.8225, 0.2674, 0.8253, 0.2653, 0.8366, 0.1811, 0.8213, 0.1818, 0.8261, 0.1508, 0.8367, 0.1494, 0.8242, 0.2323, 0.8369, 0.2346, 0.8326, 0.2613, 0.8468, 0.2555, 0.8573, 0.1826, 0.8103, 0.1813, 0.8149, 0.1495, 0.8127, 0.1518, 0.8004, 0.2238, 0.8445, 0.2276, 0.8412, 0.2477, 0.8654, 0.2381, 0.8731, 0.1878, 0.8005, 0.1851, 0.8045, 0.1565, 0.7895, 0.1637, 0.7794, 0.2125, 0.8474, 0.2175, 0.847, 0.2276, 0.8778, 0.2154, 0.8802, 0.1965, 0.7934, 0.1923, 0.7957, 0.1719, 0.7713, 0.1823, 0.7645, 0.2011, 0.8465, 0.2059, 0.8477, 0.2037, 0.8799, 0.1919, 0.8765, 0.2072, 0.7904, 0.2024, 0.7911, 0.1935, 0.7602, 0.2057, 0.7583, 0.223, 0.8445, 0.2278, 0.8407, 0.2276, 0.8412, 0.2238, 0.8445, 0.2345, 0.8321, 0.2622, 0.8465, 0.2613, 0.8468, 0.2346, 0.8326, 0.1817, 0.8154, 0.1487, 0.8134, 0.1495, 0.8127, 0.1813, 0.8149, 0.1708, 0.7712, 0.1823, 0.7632, 0.1823, 0.7645, 0.1719, 0.7713, 0.2118, 0.8471, 0.2178, 0.8464, 0.2175, 0.847, 0.2125, 0.8474, 0.2561, 0.8584, 0.2316, 0.8372, 0.2323, 0.8369, 0.2555, 0.8573, 0.1509, 0.7996, 0.183, 0.8098, 0.1826, 0.8103, 0.1518, 0.8004, 0.1923, 0.7591, 0.2062, 0.7577, 0.2057, 0.7583, 0.1935, 0.7602, 0.2565, 0.7813, 0.2653, 0.7918, 0.2639, 0.7919, 0.2564, 0.7823, 0.2006, 0.846, 0.2064, 0.8474, 0.2059, 0.8477, 0.2011, 0.8465, 0.2278, 0.8407, 0.2488, 0.8655, 0.2477, 0.8654, 0.2276, 0.8412, 0.1853, 0.8052, 0.1549, 0.7896, 0.1565, 0.7895, 0.1851, 0.8045, 0.2164, 0.7578, 0.2301, 0.7604, 0.2292, 0.7613, 0.2171, 0.7587, 0.268, 0.8018, 0.2684, 0.815, 0.2678, 0.8146, 0.267, 0.8029, 0.1909, 0.8404, 0.1958, 0.8438, 0.1953, 0.8438, 0.1911, 0.8412, 0.2382, 0.8745, 0.223, 0.8445, 0.2238, 0.8445, 0.2381, 0.8731, 0.1636, 0.7786, 0.1884, 0.8002, 0.1878, 0.8005, 0.1637, 0.7794, 0.2393, 0.7657, 0.2496, 0.7742, 0.2488, 0.7743, 0.2393, 0.7672, 0.2682, 0.8246, 0.2662, 0.8375, 0.2653, 0.8366, 0.2674, 0.8253, 0.1841, 0.8315, 0.1873, 0.8365, 0.1867, 0.8363, 0.1842, 0.8322, 0.2178, 0.8464, 0.2286, 0.8784, 0.2276, 0.8778, 0.2175, 0.847, 0.1921, 0.7963, 0.1708, 0.7712, 0.1719, 0.7713, 0.1923, 0.7957, 0.2318, 0.8013, 0.2565, 0.7813, 0.2564, 0.7823, 0.2323, 0.8015, 0.2622, 0.8465, 0.2561, 0.8584, 0.2555, 0.8573, 0.2613, 0.8468, 0.1813, 0.8206, 0.1824, 0.8265, 0.1818, 0.8261, 0.1811, 0.8213, 0.2149, 0.8814, 0.2118, 0.8471, 0.2125, 0.8474, 0.2154, 0.8802, 0.2653, 0.7918, 0.2354, 0.8061, 0.2355, 0.8053, 0.2639, 0.7919, 0.1823, 0.7632, 0.1972, 0.7933, 0.1965, 0.7934, 0.1823, 0.7645, 0.2062, 0.7577, 0.2079, 0.7906, 0.2072, 0.7904, 0.2057, 0.7583, 0.2488, 0.8655, 0.2382, 0.8745, 0.2381, 0.8731, 0.2477, 0.8654, 0.183, 0.8098, 0.1817, 0.8154, 0.1813, 0.8149, 0.1826, 0.8103, 0.2064, 0.8474, 0.2044, 0.8814, 0.2037, 0.8799, 0.2059, 0.8477, 0.2133, 0.7903, 0.2164, 0.7578, 0.2171, 0.7587, 0.2138, 0.79, 0.202, 0.7916, 0.1923, 0.7591, 0.1935, 0.7602, 0.2024, 0.7911, 0.1958, 0.8438, 0.182, 0.8731, 0.1816, 0.8721, 0.1953, 0.8438, 0.2286, 0.8784, 0.2149, 0.8814, 0.2154, 0.8802, 0.2276, 0.8778, 0.1884, 0.8002, 0.1853, 0.8052, 0.1851, 0.8045, 0.1878, 0.8005, 0.1913, 0.8768, 0.2006, 0.846, 0.2011, 0.8465, 0.1919, 0.8765, 0.17, 0.8664, 0.1909, 0.8404, 0.1911, 0.8412, 0.1711, 0.8658, 0.2371, 0.8112, 0.268, 0.8018, 0.267, 0.8029, 0.2376, 0.8116, 0.2044, 0.8814, 0.1913, 0.8768, 0.1919, 0.8765, 0.2037, 0.8799, 0.1972, 0.7933, 0.1921, 0.7963, 0.1923, 0.7957, 0.1965, 0.7934, 0.2301, 0.7604, 0.2189, 0.7922, 0.2184, 0.7917, 0.2292, 0.7613, 0.1873, 0.8365, 0.1624, 0.8592, 0.1625, 0.858, 0.1867, 0.8363, 0.182, 0.8731, 0.17, 0.8664, 0.1711, 0.8658, 0.1816, 0.8721, 0.2079, 0.7906, 0.202, 0.7916, 0.2024, 0.7911, 0.2072, 0.7904, 0.2354, 0.8061, 0.2318, 0.8013, 0.2323, 0.8015, 0.2355, 0.8053, 0.2684, 0.815, 0.2376, 0.8169, 0.2379, 0.8163, 0.2678, 0.8146, 0.2341, 0.8122, 0.2348, 0.817, 0.2332, 0.8171, 0.2325, 0.8126, 0.2264, 0.9306, 0.2275, 0.9355, 0.2256, 0.9357, 0.2246, 0.9312, 0.2193, 0.9584, 0.2152, 0.9614, 0.2142, 0.9598, 0.218, 0.957, 0.2179, 0.795, 0.2222, 0.7969, 0.2214, 0.7983, 0.2173, 0.7965, 0.2275, 0.9355, 0.2277, 0.9405, 0.2257, 0.9404, 0.2256, 0.9357, 0.2152, 0.9614, 0.2107, 0.9636, 0.21, 0.9618, 0.2142, 0.9598, 0.1897, 0.8345, 0.187, 0.8302, 0.1885, 0.8294, 0.191, 0.8335, 0.2277, 0.9405, 0.2269, 0.9455, 0.225, 0.9451, 0.2257, 0.9404, 0.2107, 0.9636, 0.2058, 0.9648, 0.2055, 0.9629, 0.21, 0.9618, 0.2348, 0.817, 0.2347, 0.8217, 0.2331, 0.8216, 0.2332, 0.8171, 0.2269, 0.9455, 0.2252, 0.9503, 0.2235, 0.9495, 0.225, 0.9451, 0.2058, 0.9648, 0.2007, 0.965, 0.2008, 0.9631, 0.2055, 0.9629, 0.2222, 0.7969, 0.2263, 0.7998, 0.2252, 0.801, 0.2214, 0.7983, 0.2252, 0.9503, 0.2226, 0.9546, 0.2211, 0.9535, 0.2235, 0.9495, 0.2007, 0.965, 0.1957, 0.9642, 0.1962, 0.9624, 0.2008, 0.9631, 0.187, 0.8302, 0.1853, 0.8256, 0.1868, 0.8251, 0.1885, 0.8294, 0.1957, 0.9642, 0.1909, 0.9624, 0.1918, 0.9607, 0.1962, 0.9624, 0.2347, 0.8217, 0.2336, 0.8265, 0.2321, 0.826, 0.2331, 0.8216, 0.1909, 0.9624, 0.1867, 0.9597, 0.1878, 0.9582, 0.1918, 0.9607, 0.2263, 0.7998, 0.2296, 0.8032, 0.2284, 0.8043, 0.2252, 0.801, 0.1867, 0.9597, 0.183, 0.9562, 0.1845, 0.9549, 0.1878, 0.9582, 0.1853, 0.8256, 0.1845, 0.8206, 0.1861, 0.8205, 0.1868, 0.8251, 0.183, 0.9562, 0.1801, 0.952, 0.1818, 0.951, 0.1845, 0.9549, 0.2336, 0.8265, 0.2319, 0.8308, 0.2305, 0.8301, 0.2321, 0.826, 0.1801, 0.952, 0.1781, 0.9472, 0.18, 0.9467, 0.1818, 0.951, 0.1845, 0.8206, 0.1847, 0.8157, 0.1863, 0.8159, 0.1861, 0.8205, 0.1781, 0.9472, 0.1771, 0.9423, 0.1791, 0.942, 0.18, 0.9467, 0.2319, 0.8308, 0.2292, 0.835, 0.2279, 0.834, 0.2305, 0.8301, 0.1771, 0.9423, 0.1771, 0.9371, 0.179, 0.9373, 0.1791, 0.942, 0.1847, 0.8157, 0.1859, 0.8109, 0.1874, 0.8114, 0.1863, 0.8159, 0.1771, 0.9371, 0.1781, 0.9321, 0.1799, 0.9326, 0.179, 0.9373, 0.2292, 0.835, 0.2257, 0.8385, 0.2246, 0.8373, 0.2279, 0.834, 0.2113, 0.8395, 0.2154, 0.8387, 0.2162, 0.8417, 0.2116, 0.8426, 0.1971, 0.8026, 0.1942, 0.8054, 0.1919, 0.8034, 0.1952, 0.8002, 0.2154, 0.8387, 0.2192, 0.8372, 0.2206, 0.8399, 0.2162, 0.8417, 0.1942, 0.8054, 0.1919, 0.8087, 0.1892, 0.8073, 0.1919, 0.8034, 0.2192, 0.8372, 0.2226, 0.8349, 0.2246, 0.8373, 0.2206, 0.8399, 0.1919, 0.8087, 0.1903, 0.8124, 0.1874, 0.8114, 0.1892, 0.8073, 0.2226, 0.8349, 0.2255, 0.8321, 0.2279, 0.834, 0.2246, 0.8373, 0.1903, 0.8124, 0.1893, 0.8163, 0.1863, 0.8159, 0.1874, 0.8114, 0.2255, 0.8321, 0.2278, 0.8287, 0.2305, 0.8301, 0.2279, 0.834, 0.1893, 0.8163, 0.1892, 0.8203, 0.1861, 0.8205, 0.1863, 0.8159, 0.2278, 0.8287, 0.2293, 0.8251, 0.2321, 0.826, 0.2305, 0.8301, 0.1892, 0.8203, 0.1898, 0.8243, 0.1868, 0.8251, 0.1861, 0.8205, 0.226, 0.8062, 0.2232, 0.8033, 0.2252, 0.801, 0.2284, 0.8043, 0.2293, 0.8251, 0.2301, 0.8212, 0.2331, 0.8216, 0.2321, 0.826, 0.1898, 0.8243, 0.1912, 0.8281, 0.1885, 0.8294, 0.1868, 0.8251, 0.2232, 0.8033, 0.2199, 0.801, 0.2214, 0.7983, 0.2252, 0.801, 0.2301, 0.8212, 0.2302, 0.8173, 0.2332, 0.8171, 0.2331, 0.8216, 0.1912, 0.8281, 0.1934, 0.8316, 0.191, 0.8335, 0.1885, 0.8294, 0.2199, 0.801, 0.2163, 0.7993, 0.2173, 0.7965, 0.2214, 0.7983, 0.2302, 0.8173, 0.2296, 0.8133, 0.2325, 0.8126, 0.2332, 0.8171, 0.1934, 0.8316, 0.1962, 0.8345, 0.1941, 0.8368, 0.191, 0.8335, 0.2163, 0.7993, 0.2124, 0.7984, 0.2128, 0.7954, 0.2173, 0.7965, 0.2296, 0.8133, 0.2282, 0.8096, 0.2309, 0.8082, 0.2325, 0.8126, 0.1962, 0.8345, 0.1995, 0.8369, 0.198, 0.8396, 0.1941, 0.8368, 0.2124, 0.7984, 0.2083, 0.7983, 0.2081, 0.7952, 0.2128, 0.7954, 0.2282, 0.8096, 0.226, 0.8062, 0.2284, 0.8043, 0.2309, 0.8082, 0.1995, 0.8369, 0.2032, 0.8385, 0.2023, 0.8414, 0.198, 0.8396, 0.2083, 0.7983, 0.2043, 0.799, 0.2035, 0.7961, 0.2081, 0.7952, 0.2032, 0.8385, 0.2073, 0.8394, 0.2069, 0.8425, 0.2023, 0.8414, 0.2043, 0.799, 0.2006, 0.8005, 0.1992, 0.7977, 0.2035, 0.7961, 0.2073, 0.8394, 0.2113, 0.8395, 0.2116, 0.8426, 0.2069, 0.8425, 0.2006, 0.8005, 0.1971, 0.8026, 0.1952, 0.8002, 0.1992, 0.7977, 0.2226, 0.9546, 0.2193, 0.9584, 0.218, 0.957, 0.2211, 0.9535, 0.2245, 0.9261, 0.2264, 0.9306, 0.2246, 0.9312, 0.2228, 0.927, 0.1931, 0.8381, 0.1897, 0.8345, 0.191, 0.8335, 0.1941, 0.8368, 0.2217, 0.922, 0.2245, 0.9261, 0.2228, 0.927, 0.2203, 0.9232, 0.2129, 0.7937, 0.2179, 0.795, 0.2173, 0.7965, 0.2128, 0.7954, 0.2182, 0.9186, 0.2217, 0.922, 0.2203, 0.9232, 0.217, 0.92, 0.2324, 0.8075, 0.2341, 0.8122, 0.2325, 0.8126, 0.2309, 0.8082, 0.2141, 0.9159, 0.2182, 0.9186, 0.217, 0.92, 0.2132, 0.9176, 0.1972, 0.841, 0.1931, 0.8381, 0.1941, 0.8368, 0.198, 0.8396, 0.2095, 0.9142, 0.2141, 0.9159, 0.2132, 0.9176, 0.209, 0.9159, 0.208, 0.7936, 0.2129, 0.7937, 0.2128, 0.7954, 0.2081, 0.7952, 0.2047, 0.9133, 0.2095, 0.9142, 0.209, 0.9159, 0.2046, 0.9152, 0.2296, 0.8032, 0.2324, 0.8075, 0.2309, 0.8082, 0.2284, 0.8043, 0.1998, 0.9134, 0.2047, 0.9133, 0.2046, 0.9152, 0.2001, 0.9153, 0.2017, 0.843, 0.1972, 0.841, 0.198, 0.8396, 0.2023, 0.8414, 0.2167, 0.8433, 0.2117, 0.8442, 0.2116, 0.8426, 0.2162, 0.8417, 0.195, 0.9145, 0.1998, 0.9134, 0.2001, 0.9153, 0.1956, 0.9163, 0.2031, 0.7945, 0.208, 0.7936, 0.2081, 0.7952, 0.2035, 0.7961, 0.1906, 0.8024, 0.1941, 0.7989, 0.1952, 0.8002, 0.1919, 0.8034, 0.1904, 0.9166, 0.195, 0.9145, 0.1956, 0.9163, 0.1914, 0.9182, 0.2068, 0.8442, 0.2017, 0.843, 0.2023, 0.8414, 0.2069, 0.8425, 0.2214, 0.8414, 0.2167, 0.8433, 0.2162, 0.8417, 0.2206, 0.8399, 0.1863, 0.9195, 0.1904, 0.9166, 0.1914, 0.9182, 0.1875, 0.9209, 0.1985, 0.7962, 0.2031, 0.7945, 0.2035, 0.7961, 0.1992, 0.7977, 0.1878, 0.8065, 0.1906, 0.8024, 0.1919, 0.8034, 0.1892, 0.8073, 0.1827, 0.9231, 0.1863, 0.9195, 0.1875, 0.9209, 0.1842, 0.9243, 0.2117, 0.8442, 0.2068, 0.8442, 0.2069, 0.8425, 0.2116, 0.8426, 0.2257, 0.8385, 0.2214, 0.8414, 0.2206, 0.8399, 0.2246, 0.8373, 0.18, 0.9274, 0.1827, 0.9231, 0.1842, 0.9243, 0.1817, 0.9283, 0.1941, 0.7989, 0.1985, 0.7962, 0.1992, 0.7977, 0.1952, 0.8002, 0.1859, 0.8109, 0.1878, 0.8065, 0.1892, 0.8073, 0.1874, 0.8114, 0.1781, 0.9321, 0.18, 0.9274, 0.1817, 0.9283, 0.1799, 0.9326, 0.8349, 0.3958, 0.9631, 0.3257, 0.974, 0.3523, 0.8346, 0.3959, 0.8351, 0.3956, 0.9472, 0.3018, 0.9631, 0.3257, 0.8349, 0.3958, 0.8353, 0.3953, 0.9269, 0.2815, 0.9472, 0.3018, 0.8351, 0.3956, 0.8354, 0.395, 0.9031, 0.2656, 0.9269, 0.2815, 0.8353, 0.3953, 0.8355, 0.3947, 0.8766, 0.2546, 0.9031, 0.2656, 0.8354, 0.395, 0.8355, 0.3944, 0.8485, 0.249, 0.8766, 0.2546, 0.8355, 0.3947, 0.8355, 0.3941, 0.8198, 0.249, 0.8485, 0.249, 0.8355, 0.3944, 0.8354, 0.3938, 0.7917, 0.2546, 0.8198, 0.249, 0.8355, 0.3941, 0.8352, 0.3936, 0.7653, 0.2656, 0.7917, 0.2546, 0.8354, 0.3938, 0.835, 0.3933, 0.7414, 0.2814, 0.7653, 0.2656, 0.8352, 0.3936, 0.8348, 0.3931, 0.7211, 0.3015, 0.7414, 0.2814, 0.835, 0.3933, 0.8345, 0.393, 0.7051, 0.3253, 0.7211, 0.3015, 0.8348, 0.3931, 0.8342, 0.3929, 0.694, 0.3518, 0.7051, 0.3253, 0.8345, 0.393, 0.8339, 0.3929, 0.6884, 0.38, 0.694, 0.3518, 0.8342, 0.3929, 0.8336, 0.3929, 0.6884, 0.4086, 0.6884, 0.38, 0.8339, 0.3929, 0.8333, 0.393, 0.694, 0.4367, 0.6884, 0.4086, 0.8336, 0.3929, 0.833, 0.3932, 0.7047, 0.4633, 0.694, 0.4367, 0.8333, 0.393, 0.8328, 0.3934, 0.7206, 0.4872, 0.7047, 0.4633, 0.833, 0.3932, 0.8326, 0.3936, 0.7409, 0.5076, 0.7206, 0.4872, 0.8328, 0.3934, 0.8324, 0.3939, 0.7647, 0.5235, 0.7409, 0.5076, 0.8326, 0.3936, 0.8323, 0.3942, 0.7912, 0.5345, 0.7647, 0.5235, 0.8324, 0.3939, 0.8323, 0.3945, 0.8193, 0.5401, 0.7912, 0.5345, 0.8323, 0.3942, 0.8323, 0.3948, 0.848, 0.5401, 0.8193, 0.5401, 0.8323, 0.3945, 0.8324, 0.3951, 0.8761, 0.5345, 0.848, 0.5401, 0.8323, 0.3948, 0.8326, 0.3954, 0.9026, 0.5235, 0.8761, 0.5345, 0.8324, 0.3951, 0.8328, 0.3956, 0.9264, 0.5076, 0.9026, 0.5235, 0.8326, 0.3954, 0.833, 0.3958, 0.9468, 0.4875, 0.9264, 0.5076, 0.8328, 0.3956, 0.8333, 0.396, 0.9627, 0.4637, 0.9468, 0.4875, 0.833, 0.3958, 0.8336, 0.3961, 0.9738, 0.4372, 0.9627, 0.4637, 0.8333, 0.396, 0.834, 0.3961, 0.9794, 0.4091, 0.9738, 0.4372, 0.8336, 0.3961, 0.8343, 0.396, 0.9796, 0.3804, 0.9794, 0.4091, 0.834, 0.3961, 0.8346, 0.3959, 0.974, 0.3523, 0.9796, 0.3804, 0.8343, 0.396, 0.8485, 0.249, 0.8198, 0.249, 0.819, 0.2408, 0.8493, 0.2408, 0.191, 0.3337, 0.1799, 0.3394, 0.1786, 0.3365, 0.1892, 0.3307, 0.8766, 0.2546, 0.8485, 0.249, 0.8493, 0.2408, 0.879, 0.2467, 0.9796, 0.3804, 0.974, 0.3523, 0.9821, 0.3498, 0.9876, 0.3797, 0.1799, 0.3394, 0.1689, 0.3436, 0.168, 0.3407, 0.1786, 0.3365, 0.9031, 0.2656, 0.8766, 0.2546, 0.879, 0.2467, 0.9069, 0.2583, 0.9794, 0.4091, 0.9796, 0.3804, 0.9876, 0.3797, 0.9876, 0.4098, 0.1689, 0.3436, 0.1582, 0.3465, 0.1575, 0.3437, 0.168, 0.3407, 0.9269, 0.2815, 0.9031, 0.2656, 0.9069, 0.2583, 0.9321, 0.2751, 0.9738, 0.4372, 0.9794, 0.4091, 0.9876, 0.4098, 0.9817, 0.4395, 0.1582, 0.3465, 0.1476, 0.3484, 0.1472, 0.3457, 0.1575, 0.3437, 0.9472, 0.3018, 0.9269, 0.2815, 0.9321, 0.2751, 0.9535, 0.2966, 0.9627, 0.4637, 0.9738, 0.4372, 0.9817, 0.4395, 0.9702, 0.4677, 0.1476, 0.3484, 0.1371, 0.3495, 0.1369, 0.3467, 0.1472, 0.3457, 0.9631, 0.3257, 0.9472, 0.3018, 0.9535, 0.2966, 0.9704, 0.3217, 0.9468, 0.4875, 0.9627, 0.4637, 0.9702, 0.4677, 0.953, 0.4926, 0.1371, 0.3495, 0.1266, 0.3497, 0.1267, 0.3469, 0.1369, 0.3467, 0.974, 0.3523, 0.9631, 0.3257, 0.9704, 0.3217, 0.9821, 0.3498, 0.9264, 0.5076, 0.9468, 0.4875, 0.953, 0.4926, 0.9317, 0.5139, 0.1266, 0.3497, 0.1161, 0.3491, 0.1164, 0.3463, 0.1267, 0.3469, 0.9026, 0.5235, 0.9264, 0.5076, 0.9317, 0.5139, 0.9065, 0.5308, 0.1161, 0.3491, 0.1055, 0.3476, 0.106, 0.3447, 0.1164, 0.3463, 0.8761, 0.5345, 0.9026, 0.5235, 0.9065, 0.5308, 0.8786, 0.5424, 0.1055, 0.3476, 0.0947, 0.345, 0.09556, 0.3421, 0.106, 0.3447, 0.848, 0.5401, 0.8761, 0.5345, 0.8786, 0.5424, 0.8489, 0.5483, 0.0947, 0.345, 0.08367, 0.3411, 0.08491, 0.3382, 0.09556, 0.3421, 0.8193, 0.5401, 0.848, 0.5401, 0.8489, 0.5483, 0.8186, 0.5483, 0.08367, 0.3411, 0.07236, 0.3356, 0.0741, 0.3326, 0.08491, 0.3382, 0.7912, 0.5345, 0.8193, 0.5401, 0.8186, 0.5483, 0.7888, 0.5425, 0.07236, 0.3356, 0.06082, 0.3279, 0.06326, 0.3249, 0.0741, 0.3326, 0.7647, 0.5235, 0.7912, 0.5345, 0.7888, 0.5425, 0.7608, 0.5308, 0.06082, 0.3279, 0.04929, 0.317, 0.05276, 0.3142, 0.06326, 0.3249, 0.09977, 0.1885, 0.09631, 0.1818, 0.1178, 0.1736, 0.1187, 0.1806, 0.08121, 0.2014, 0.0761, 0.1953, 0.09631, 0.1818, 0.09977, 0.1885, 0.06531, 0.2182, 0.05893, 0.2134, 0.0761, 0.1953, 0.08121, 0.2014, 0.05348, 0.2379, 0.04629, 0.2347, 0.05893, 0.2134, 0.06531, 0.2182, 0.04677, 0.2589, 0.03943, 0.2576, 0.04629, 0.2347, 0.05348, 0.2379, 0.04554, 0.2792, 0.03878, 0.2798, 0.03943, 0.2576, 0.04677, 0.2589, 0.04932, 0.297, 0.04372, 0.2992, 0.03878, 0.2798, 0.04554, 0.2792, 0.05687, 0.3111, 0.05276, 0.3142, 0.04372, 0.2992, 0.04932, 0.297, 0.06622, 0.3216, 0.06326, 0.3249, 0.05276, 0.3142, 0.05687, 0.3111, 0.07623, 0.3292, 0.0741, 0.3326, 0.06326, 0.3249, 0.06622, 0.3216, 0.08645, 0.3348, 0.08491, 0.3382, 0.0741, 0.3326, 0.07623, 0.3292, 0.09663, 0.3387, 0.09556, 0.3421, 0.08491, 0.3382, 0.08645, 0.3348, 0.1067, 0.3414, 0.106, 0.3447, 0.09556, 0.3421, 0.09663, 0.3387, 0.1168, 0.343, 0.1164, 0.3463, 0.106, 0.3447, 0.1067, 0.3414, 0.1268, 0.3436, 0.1267, 0.3469, 0.1164, 0.3463, 0.1168, 0.343, 0.1367, 0.3434, 0.1369, 0.3467, 0.1267, 0.3469, 0.1268, 0.3436, 0.1467, 0.3424, 0.1472, 0.3457, 0.1369, 0.3467, 0.1367, 0.3434, 0.1567, 0.3404, 0.1575, 0.3437, 0.1472, 0.3457, 0.1467, 0.3424, 0.1668, 0.3373, 0.168, 0.3407, 0.1575, 0.3437, 0.1567, 0.3404, 0.177, 0.3331, 0.1786, 0.3365, 0.168, 0.3407, 0.1668, 0.3373, 0.1871, 0.3273, 0.1892, 0.3307, 0.1786, 0.3365, 0.177, 0.3331, 0.197, 0.3196, 0.1999, 0.3229, 0.1892, 0.3307, 0.1871, 0.3273, 0.2062, 0.3092, 0.2103, 0.3122, 0.1999, 0.3229, 0.197, 0.3196, 0.2136, 0.2954, 0.219, 0.2976, 0.2103, 0.3122, 0.2062, 0.3092, 0.2171, 0.278, 0.2237, 0.2787, 0.219, 0.2976, 0.2136, 0.2954, 0.2156, 0.2584, 0.2228, 0.2571, 0.2237, 0.2787, 0.2171, 0.278, 0.2086, 0.2382, 0.2155, 0.2349, 0.2228, 0.2571, 0.2156, 0.2584, 0.1962, 0.2193, 0.2024, 0.2143, 0.2155, 0.2349, 0.2086, 0.2382, 0.1796, 0.2032, 0.1846, 0.197, 0.2024, 0.2143, 0.1962, 0.2193, 0.1601, 0.1911, 0.1635, 0.1839, 0.1846, 0.197, 0.1796, 0.2032, 0.139, 0.1834, 0.1407, 0.1759, 0.1635, 0.1839, 0.1601, 0.1911, 0.1187, 0.1806, 0.1178, 0.1736, 0.1407, 0.1759, 0.139, 0.1834, 0.2024, 0.3259, 0.191, 0.3337, 0.1892, 0.3307, 0.1999, 0.3229, 0.8198, 0.249, 0.7917, 0.2546, 0.7893, 0.2467, 0.819, 0.2408, 0.2137, 0.315, 0.2024, 0.3259, 0.1999, 0.3229, 0.2103, 0.3122, 0.7917, 0.2546, 0.7653, 0.2656, 0.7614, 0.2583, 0.7893, 0.2467, 0.2238, 0.2998, 0.2137, 0.315, 0.2103, 0.3122, 0.219, 0.2976, 0.7653, 0.2656, 0.7414, 0.2814, 0.7362, 0.2751, 0.7614, 0.2583, 0.2295, 0.2794, 0.2238, 0.2998, 0.219, 0.2976, 0.2237, 0.2787, 0.7414, 0.2814, 0.7211, 0.3015, 0.7149, 0.2964, 0.7362, 0.2751, 0.2291, 0.2561, 0.2295, 0.2794, 0.2237, 0.2787, 0.2228, 0.2571, 0.7211, 0.3015, 0.7051, 0.3253, 0.6977, 0.3213, 0.7149, 0.2964, 0.2218, 0.2321, 0.2291, 0.2561, 0.2228, 0.2571, 0.2155, 0.2349, 0.09326, 0.1757, 0.117, 0.1674, 0.1178, 0.1736, 0.09631, 0.1818, 0.7051, 0.3253, 0.694, 0.3518, 0.6861, 0.3495, 0.6977, 0.3213, 0.2078, 0.2099, 0.2218, 0.2321, 0.2155, 0.2349, 0.2024, 0.2143, 0.07163, 0.19, 0.09326, 0.1757, 0.09631, 0.1818, 0.0761, 0.1953, 0.694, 0.3518, 0.6884, 0.38, 0.6802, 0.3792, 0.6861, 0.3495, 0.1889, 0.1914, 0.2078, 0.2099, 0.2024, 0.2143, 0.1846, 0.197, 0.05329, 0.2091, 0.07163, 0.19, 0.0761, 0.1953, 0.05893, 0.2134, 0.6884, 0.38, 0.6884, 0.4086, 0.6802, 0.4095, 0.6802, 0.3792, 0.1665, 0.1777, 0.1889, 0.1914, 0.1846, 0.197, 0.1635, 0.1839, 0.03994, 0.232, 0.05329, 0.2091, 0.05893, 0.2134, 0.04629, 0.2347, 0.6884, 0.4086, 0.694, 0.4367, 0.6861, 0.4391, 0.6802, 0.4095, 0.142, 0.1693, 0.1665, 0.1777, 0.1635, 0.1839, 0.1407, 0.1759, 0.03291, 0.2566, 0.03994, 0.232, 0.04629, 0.2347, 0.03943, 0.2576, 0.694, 0.4367, 0.7047, 0.4633, 0.6976, 0.467, 0.6861, 0.4391, 0.117, 0.1674, 0.142, 0.1693, 0.1407, 0.1759, 0.1178, 0.1736, 0.03279, 0.2806, 0.03291, 0.2566, 0.03943, 0.2576, 0.03878, 0.2798, 0.7047, 0.4633, 0.7206, 0.4872, 0.7141, 0.4925, 0.6976, 0.467, 0.03882, 0.3014, 0.03279, 0.2806, 0.03878, 0.2798, 0.04372, 0.2992, 0.7206, 0.4872, 0.7409, 0.5076, 0.7356, 0.514, 0.7141, 0.4925, 0.04929, 0.317, 0.03882, 0.3014, 0.04372, 0.2992, 0.05276, 0.3142, 0.7409, 0.5076, 0.7647, 0.5235, 0.7608, 0.5308, 0.7356, 0.514, 0.09326, 0.1757, 0.08394, 0.1557, 0.114, 0.1453, 0.117, 0.1674, 0.07163, 0.19, 0.05713, 0.1723, 0.08394, 0.1557, 0.09326, 0.1757, 0.05329, 0.2091, 0.0345, 0.195, 0.05713, 0.1723, 0.07163, 0.19, 0.03994, 0.232, 0.01789, 0.2231, 0.0345, 0.195, 0.05329, 0.2091, 0.03291, 0.2566, 0.01006, 0.2545, 0.01789, 0.2231, 0.03994, 0.232, 0.03279, 0.2806, 0.01214, 0.2848, 0.01006, 0.2545, 0.03291, 0.2566, 0.03882, 0.3014, 0.022, 0.3119, 0.01214, 0.2848, 0.03279, 0.2806, 0.04929, 0.317, 0.03908, 0.3277, 0.022, 0.3119, 0.03882, 0.3014, 0.06082, 0.3279, 0.054, 0.3379, 0.03908, 0.3277, 0.04929, 0.317, 0.07236, 0.3356, 0.06759, 0.345, 0.054, 0.3379, 0.06082, 0.3279, 0.08367, 0.3411, 0.0803, 0.35, 0.06759, 0.345, 0.07236, 0.3356, 0.0947, 0.345, 0.09237, 0.3535, 0.0803, 0.35, 0.08367, 0.3411, 0.1055, 0.3476, 0.104, 0.3559, 0.09237, 0.3535, 0.0947, 0.345, 0.1161, 0.3491, 0.1153, 0.3573, 0.104, 0.3559, 0.1055, 0.3476, 0.1266, 0.3497, 0.1264, 0.3579, 0.1153, 0.3573, 0.1161, 0.3491, 0.1371, 0.3495, 0.1375, 0.3576, 0.1264, 0.3579, 0.1266, 0.3497, 0.1476, 0.3484, 0.1486, 0.3566, 0.1375, 0.3576, 0.1371, 0.3495, 0.1582, 0.3465, 0.1599, 0.3548, 0.1486, 0.3566, 0.1476, 0.3484, 0.1689, 0.3436, 0.1714, 0.3521, 0.1599, 0.3548, 0.1582, 0.3465, 0.1799, 0.3394, 0.1833, 0.3482, 0.1714, 0.3521, 0.1689, 0.3436, 0.191, 0.3337, 0.1958, 0.343, 0.1833, 0.3482, 0.1799, 0.3394, 0.2024, 0.3259, 0.2091, 0.3357, 0.1958, 0.343, 0.191, 0.3337, 0.2137, 0.315, 0.2237, 0.3254, 0.2091, 0.3357, 0.2024, 0.3259, 0.2238, 0.2998, 0.2401, 0.3097, 0.2237, 0.3254, 0.2137, 0.315, 0.2295, 0.2794, 0.2496, 0.2832, 0.2401, 0.3097, 0.2238, 0.2998, 0.2291, 0.2561, 0.2514, 0.2536, 0.2496, 0.2832, 0.2295, 0.2794, 0.2218, 0.2321, 0.2433, 0.2228, 0.2514, 0.2536, 0.2291, 0.2561, 0.2078, 0.2099, 0.2261, 0.1953, 0.2433, 0.2228, 0.2218, 0.2321, 0.1889, 0.1914, 0.203, 0.1732, 0.2261, 0.1953, 0.2078, 0.2099, 0.1665, 0.1777, 0.1761, 0.1569, 0.203, 0.1732, 0.1889, 0.1914, 0.142, 0.1693, 0.1461, 0.147, 0.1761, 0.1569, 0.1665, 0.1777, 0.117, 0.1674, 0.114, 0.1453, 0.1461, 0.147, 0.142, 0.1693, 0.03891, 0.6684, 0.05812, 0.689, 0.05781, 0.6903, 0.03856, 0.6698, 0.2496, 0.2832, 0.2514, 0.2536, 0.252, 0.2522, 0.2503, 0.282, 0.1927, 0.7106, 0.2194, 0.6934, 0.2195, 0.695, 0.1926, 0.7121, 0.05812, 0.689, 0.08094, 0.7047, 0.08065, 0.7061, 0.05781, 0.6903, 0.2401, 0.3097, 0.2496, 0.2832, 0.2503, 0.282, 0.2408, 0.3084, 0.2194, 0.6934, 0.2403, 0.6676, 0.2406, 0.6692, 0.2195, 0.695, 0.08094, 0.7047, 0.1066, 0.7155, 0.1063, 0.7169, 0.08065, 0.7061, 0.03908, 0.3277, 0.04288, 0.5489, 0.02767, 0.5636, 0.022, 0.3119, 0.054, 0.3379, 0.05711, 0.539, 0.04288, 0.5489, 0.03908, 0.3277, 0.06759, 0.345, 0.07041, 0.5318, 0.05711, 0.539, 0.054, 0.3379, 0.0803, 0.35, 0.08301, 0.5262, 0.07041, 0.5318, 0.06759, 0.345, 0.09237, 0.3535, 0.09502, 0.5218, 0.08301, 0.5262, 0.0803, 0.35, 0.104, 0.3559, 0.1065, 0.5184, 0.09502, 0.5218, 0.09237, 0.3535, 0.1153, 0.3573, 0.1177, 0.516, 0.1065, 0.5184, 0.104, 0.3559, 0.1264, 0.3579, 0.1286, 0.5145, 0.1177, 0.516, 0.1153, 0.3573, 0.1375, 0.3576, 0.1393, 0.5137, 0.1286, 0.5145, 0.1264, 0.3579, 0.1486, 0.3566, 0.15, 0.5139, 0.1393, 0.5137, 0.1375, 0.3576, 0.1599, 0.3548, 0.1607, 0.515, 0.15, 0.5139, 0.1486, 0.3566, 0.1714, 0.3521, 0.1717, 0.5175, 0.1607, 0.515, 0.1599, 0.3548, 0.1833, 0.3482, 0.1832, 0.5216, 0.1717, 0.5175, 0.1714, 0.3521, 0.1958, 0.343, 0.1954, 0.5277, 0.1832, 0.5216, 0.1833, 0.3482, 0.2091, 0.3357, 0.2087, 0.5366, 0.1954, 0.5277, 0.1958, 0.343, 0.2237, 0.3254, 0.2238, 0.5492, 0.2087, 0.5366, 0.2091, 0.3357, 0.2401, 0.3097, 0.2417, 0.5682, 0.2238, 0.5492, 0.2237, 0.3254, 0.2403, 0.6676, 0.2514, 0.635, 0.252, 0.6366, 0.2406, 0.6692, 0.2514, 0.635, 0.2513, 0.6006, 0.252, 0.602, 0.252, 0.6366, 0.2513, 0.6006, 0.2417, 0.5682, 0.2425, 0.5697, 0.252, 0.602, 0.022, 0.3119, 0.02767, 0.5636, 0.02695, 0.5648, 0.02122, 0.3107, 0.01214, 0.2848, 0.022, 0.3119, 0.02122, 0.3107, 0.01142, 0.2836, 0.01006, 0.2545, 0.01214, 0.2848, 0.01142, 0.2836, 0.00942, 0.2531, 0.1461, 0.147, 0.114, 0.1453, 0.114, 0.1437, 0.1463, 0.1454, 0.01789, 0.2231, 0.01006, 0.2545, 0.00942, 0.2531, 0.0174, 0.2216, 0.6564, 0.4777, 0.2916, 0.4777, 0.2916, 0.4526, 0.6564, 0.4526, 0.6564, 0.5029, 0.2916, 0.5029, 0.2916, 0.4777, 0.6564, 0.4777, 0.6564, 0.528, 0.2916, 0.528, 0.2916, 0.5029, 0.6564, 0.5029, 0.6564, 0.5532, 0.2916, 0.5532, 0.2916, 0.528, 0.6564, 0.528, 0.6564, 0.5784, 0.2916, 0.5784, 0.2916, 0.5532, 0.6564, 0.5532, 0.6564, 0.6035, 0.2916, 0.6035, 0.2916, 0.5784, 0.6564, 0.5784, 0.6564, 0.6287, 0.2916, 0.6287, 0.2916, 0.6035, 0.6564, 0.6035, 0.6564, 0.2765, 0.2916, 0.2765, 0.2916, 0.2513, 0.6564, 0.2513, 0.6564, 0.3016, 0.2916, 0.3016, 0.2916, 0.2765, 0.6564, 0.2765, 0.6564, 0.3268, 0.2916, 0.3268, 0.2916, 0.3016, 0.6564, 0.3016, 0.6564, 0.3519, 0.2916, 0.3519, 0.2916, 0.3268, 0.6564, 0.3268, 0.6564, 0.3771, 0.2916, 0.3771, 0.2916, 0.3519, 0.6564, 0.3519, 0.6564, 0.4023, 0.2916, 0.4023, 0.2916, 0.3771, 0.6564, 0.3771, 0.6564, 0.4274, 0.2916, 0.4274, 0.2916, 0.4023, 0.6564, 0.4023, 0.6564, 0.4526, 0.2916, 0.4526, 0.2916, 0.4274, 0.6564, 0.4274, 0.1637, 0.7193, 0.1927, 0.7106, 0.1926, 0.7121, 0.1635, 0.7208, 0.2514, 0.2536, 0.2433, 0.2228, 0.2437, 0.2213, 0.252, 0.2522, 0.02474, 0.6435, 0.03891, 0.6684, 0.03856, 0.6698, 0.0243, 0.6448, 0.114, 0.1453, 0.08394, 0.1557, 0.08371, 0.1541, 0.114, 0.1437, 0.1345, 0.7206, 0.1637, 0.7193, 0.1635, 0.7208, 0.1343, 0.7221, 0.2433, 0.2228, 0.2261, 0.1953, 0.2265, 0.1937, 0.2437, 0.2213, 0.01776, 0.6157, 0.02474, 0.6435, 0.0243, 0.6448, 0.0172, 0.6169, 0.08394, 0.1557, 0.05713, 0.1723, 0.05684, 0.1707, 0.08371, 0.1541, 0.1066, 0.7155, 0.1345, 0.7206, 0.1343, 0.7221, 0.1063, 0.7169, 0.2261, 0.1953, 0.203, 0.1732, 0.2033, 0.1716, 0.2265, 0.1937, 0.0192, 0.5884, 0.01776, 0.6157, 0.0172, 0.6169, 0.01858, 0.5895, 0.05713, 0.1723, 0.0345, 0.195, 0.03413, 0.1934, 0.05684, 0.1707, 0.203, 0.1732, 0.1761, 0.1569, 0.1763, 0.1554, 0.2033, 0.1716, 0.2417, 0.5682, 0.2401, 0.3097, 0.2408, 0.3084, 0.2425, 0.5697, 0.02767, 0.5636, 0.0192, 0.5884, 0.01858, 0.5895, 0.02695, 0.5648, 0.0345, 0.195, 0.01789, 0.2231, 0.0174, 0.2216, 0.03413, 0.1934, 0.1761, 0.1569, 0.1461, 0.147, 0.1463, 0.1454, 0.1763, 0.1554])
me_cylinder_001.materials.append(mat_tank)
me_cylinder_001.update()

# ---- objects
ob_cylinder = bpy.data.objects.new('Cylinder', me_cylinder_001)

# ---- transforms, parenting, visibility, modifiers, constraints
ob_cylinder.location = (0.0, 0.0, 0.0)
_m = ob_cylinder.modifiers.new('Auto Smooth', 'NODES')
_m.node_group = ng_auto_smooth
_gi = [s.identifier for s in ng_auto_smooth.interface.items_tree if s.item_type == 'SOCKET' and s.in_out == 'INPUT']
_m[_gi[1]] = 0.5236  # Angle

# ---- collection membership
col_collection.objects.link(ob_cylinder)

# ---- scene / render settings (as saved in the file)
scene.frame_start = 1; scene.frame_end = 250; scene.frame_set(1)
scene.render.engine = 'BLENDER_EEVEE_NEXT'
scene.cycles.sampling_pattern = 'TABULATED_SOBOL'
bpy.context.view_layer.update()

# ---- added for rendering (the .blend has no active camera and no usable light): camera, sun
cam_auto = bpy.data.cameras.new('AutoCamera')
cam_auto.lens = 50.0
cam_auto.sensor_width = 36.0
cam_auto.clip_end = 1000.0
ob_auto_camera = bpy.data.objects.new('AutoCamera', cam_auto)
scene.collection.objects.link(ob_auto_camera)
ob_auto_camera.location = (7.79636, -9.35007, 6.72646)
ob_auto_camera.rotation_euler = (1.09748, -7.21219e-08, 0.694738)
scene.camera = ob_auto_camera
light_auto_sun = bpy.data.lights.new('AutoSun', 'SUN')
light_auto_sun.energy = 3.0
light_auto_sun.angle = 0.0523599
ob_auto_sun = bpy.data.objects.new('AutoSun', light_auto_sun)
scene.collection.objects.link(ob_auto_sun)
ob_auto_sun.rotation_euler = (0.872665, 0.174533, 0.523599)
bpy.context.view_layer.update()

